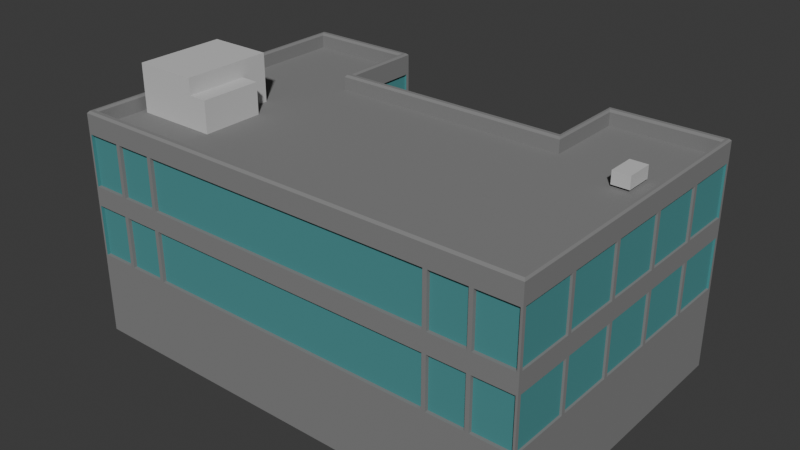 # Source: 1.blend  (saved by Blender 4.0.36; exported with 4.5.12 LTS)
import bpy
from mathutils import Matrix  # noqa: F401  (used for matrix-valued properties, if any)

bpy.ops.wm.read_factory_settings(use_empty=True)
scene = bpy.context.scene
scene.name = 'Scene'

# ---- collections
col_collection = bpy.data.collections.new('Collection'); scene.collection.children.link(col_collection)

# ---- materials (node trees are filled in below, after node groups)
mat_026 = bpy.data.materials.new('매테리얼.026')
mat_026.use_transparent_shadow = False
mat_030 = bpy.data.materials.new('매테리얼.030')
mat_030.use_transparent_shadow = False
mat_037 = bpy.data.materials.new('매테리얼.037')
mat_037.use_transparent_shadow = False

# ---- node groups
ng_auto_smooth = bpy.data.node_groups.new('Auto Smooth', 'GeometryNodeTree')
_s = ng_auto_smooth.interface.new_socket(name='Geometry', in_out='OUTPUT', socket_type='NodeSocketGeometry')
_s = ng_auto_smooth.interface.new_socket(name='Geometry', in_out='INPUT', socket_type='NodeSocketGeometry')
_s = ng_auto_smooth.interface.new_socket(name='Angle', in_out='INPUT', socket_type='NodeSocketFloat')
_s.subtype = 'ANGLE'
_s.min_value = 0.0
_s.max_value = 3.142
ng_auto_smooth.is_modifier = True
_N = ng_auto_smooth.nodes; _L = ng_auto_smooth.links
n0 = _N.new('NodeGroupOutput'); n0.name = 'Group Output'; n0.location = (480, -100)
n1 = _N.new('NodeGroupInput'); n1.name = 'Group Input'; n1.location = (-420, -300)
n2 = _N.new('NodeGroupInput'); n2.name = 'Group Input.001'; n2.location = (-60, -100)
n3 = _N.new('GeometryNodeSetShadeSmooth'); n3.name = 'Set Shade Smooth'; n3.location = (120, -100)
n3.domain = 'EDGE'
n4 = _N.new('GeometryNodeSetShadeSmooth'); n4.name = 'Set Shade Smooth.001'; n4.location = (300, -100)
n5 = _N.new('GeometryNodeInputMeshEdgeAngle'); n5.name = 'Edge Angle'; n5.location = (-420, -220)
n6 = _N.new('GeometryNodeInputEdgeSmooth'); n6.name = 'Is Edge Smooth'; n6.location = (-60, -160)
n7 = _N.new('GeometryNodeInputShadeSmooth'); n7.name = 'Is Face Smooth'; n7.location = (-240, -340)
n8 = _N.new('FunctionNodeBooleanMath'); n8.name = 'Boolean Math'; n8.location = (-60, -220)
n9 = _N.new('FunctionNodeCompare'); n9.name = 'Compare'; n9.location = (-240, -180)
n9.operation = 'LESS_EQUAL'
_L.new(n5.outputs[0], n9.inputs[0])
_L.new(n4.outputs[0], n0.inputs[0])
_L.new(n1.outputs[1], n9.inputs[1])
_L.new(n9.outputs[0], n8.inputs[0])
_L.new(n7.outputs[0], n8.inputs[1])
_L.new(n2.outputs[0], n3.inputs[0])
_L.new(n6.outputs[0], n3.inputs[1])
_L.new(n3.outputs[0], n4.inputs[0])
_L.new(n8.outputs[0], n3.inputs[2])
n0.is_active_output = True

# ---- material node trees
mat_026.use_nodes = True; mat_026.node_tree.nodes.clear()
_N = mat_026.node_tree.nodes; _L = mat_026.node_tree.links
n0 = _N.new('ShaderNodeBsdfPrincipled'); n0.name = '프린시플드 BSDF'; n0.location = (10, 300)
n0.inputs[0].default_value = (0.2226, 0.2226, 0.2226, 1.0)
n0.inputs[2].default_value = 1.0
n0.inputs[3].default_value = 1.45
n1 = _N.new('ShaderNodeOutputMaterial'); n1.name = '매테리얼 출력'; n1.location = (300, 300)
_L.new(n0.outputs[0], n1.inputs[0])
n1.is_active_output = True
mat_030.use_nodes = True; mat_030.node_tree.nodes.clear()
_N = mat_030.node_tree.nodes; _L = mat_030.node_tree.links
n0 = _N.new('ShaderNodeOutputMaterial'); n0.name = '매테리얼 출력'; n0.location = (300, 300)
n1 = _N.new('ShaderNodeBsdfPrincipled'); n1.name = '프린시플드 BSDF'; n1.location = (10, 300)
n1.inputs[0].default_value = (0.06975, 0.2733, 0.2803, 1.0)
n1.inputs[2].default_value = 1.0
n1.inputs[3].default_value = 1.45
_L.new(n1.outputs[0], n0.inputs[0])
n0.is_active_output = True
mat_037.use_nodes = True; mat_037.node_tree.nodes.clear()
_N = mat_037.node_tree.nodes; _L = mat_037.node_tree.links
n0 = _N.new('ShaderNodeBsdfPrincipled'); n0.name = '프린시플드 BSDF'; n0.location = (10, 300)
n0.inputs[0].default_value = (0.5771, 0.5771, 0.5771, 1.0)
n0.inputs[2].default_value = 1.0
n0.inputs[3].default_value = 1.45
n1 = _N.new('ShaderNodeOutputMaterial'); n1.name = '매테리얼 출력'; n1.location = (300, 300)
_L.new(n0.outputs[0], n1.inputs[0])
n1.is_active_output = True

# ---- world
world_world = bpy.data.worlds.new('World'); scene.world = world_world
world_world.use_nodes = True; world_world.node_tree.nodes.clear()
_N = world_world.node_tree.nodes; _L = world_world.node_tree.links
n0 = _N.new('ShaderNodeOutputWorld'); n0.name = 'World Output'; n0.location = (300, 300)
n1 = _N.new('ShaderNodeBackground'); n1.name = 'Background'; n1.location = (10, 300)
n1.inputs[0].default_value = (0.05088, 0.05088, 0.05088, 1.0)
_L.new(n1.outputs[0], n0.inputs[0])
n0.is_active_output = True
world_world.color = (0.05088, 0.05088, 0.05088)
world_world.use_sun_shadow = False
world_world.sun_shadow_jitter_overblur = 0.0

# ---- meshes
me_001 = bpy.data.meshes.new('큐브.001')
me_001.from_pydata([(-3.333, -1.0, -1.0), (-3.26, -0.9266, 1.458), (-1.667, 1.0, -1.0), (-1.74, 0.9266, 1.458), (-3.28, 1.679, 1.479), (-3.333, 1.733, -1.0), (-1.667, 1.733, -1.0), (-1.72, 1.679, 1.479), (-3.313, -0.98, 1.479), (-1.667, 1.0, 1.458), (-3.333, 1.733, 1.458), (-1.687, 1.713, 1.479), (-3.26, -0.9266, 1.315), (-1.74, 0.9266, 1.315), (-3.26, 1.659, 1.315), (-1.74, 1.659, 1.315), (-3.162, -0.5035, 1.315), (-3.162, -0.5035, 1.837), (-3.162, 0.2974, 1.315), (-3.162, 0.2974, 1.837), (-2.489, -0.5035, 1.315), (-2.248, -0.5035, 1.837), (-2.248, 0.2974, 1.315), (-2.248, 0.2974, 1.837), (-2.248, 0.0494, 1.658), (-2.248, 0.0494, 1.315), (-2.489, -0.5035, 1.315), (-2.248, -0.5035, 1.658), (-1.984, 0.0494, 1.658), (-1.984, 0.0494, 1.315), (-1.984, -0.5035, 1.315), (-1.984, -0.5035, 1.658), (2.693, 0.6628, 1.342), (2.693, 0.6628, 1.478), (2.693, 0.9124, 1.342), (2.693, 0.9124, 1.478), (2.942, 0.6628, 1.342), (2.942, 0.6628, 1.478), (2.942, 0.9124, 1.342), (2.942, 0.9124, 1.478), (3.333, -1.0, -1.0), (3.26, -0.9266, 1.458), (1.667, 1.0, -1.0), (1.74, 0.9266, 1.458), (3.28, 1.679, 1.479), (3.333, 1.733, -1.0), (1.667, 1.733, -1.0), (1.72, 1.679, 1.479), (3.313, -0.98, 1.479), (1.687, 0.98, 1.479), (3.333, 1.733, 1.458), (1.687, 1.713, 1.479), (3.26, -0.9266, 1.315), (1.74, 0.9266, 1.315), (3.26, 1.659, 1.315), (1.74, 1.659, 1.315), (-3.333, -1.0, 0.6812), (-3.333, -1.0, 1.241), (-3.333, 1.733, 1.241), (-3.333, 1.733, 0.6812), (-1.667, 1.733, 1.241), (-1.667, 1.733, 0.6812), (-1.667, 1.0, 0.6812), (-1.667, 1.0, 1.241), (3.333, -1.0, 0.6812), (3.333, -1.0, 1.241), (3.333, 1.733, 1.241), (3.333, 1.733, 0.6812), (1.667, 1.733, 1.241), (1.667, 1.733, 0.6812), (1.667, 1.0, 0.6812), (1.667, 1.0, 1.241), (-3.333, 1.733, 0.4683), (-1.667, 1.733, 0.4683), (3.333, 1.733, 0.4683), (1.667, 1.733, 0.4683), (-3.333, -1.0, 0.4683), (-1.667, 1.0, 0.4683), (3.333, -1.0, 0.4683), (1.667, 1.0, 0.4683), (-3.333, 1.733, -0.09089), (-1.667, 1.733, -0.09089), (3.333, 1.733, -0.09089), (1.667, 1.733, -0.09089), (-3.333, -1.0, -0.09089), (-1.667, 1.0, -0.09089), (3.333, -1.0, -0.09089), (1.667, 1.0, -0.09089), (-3.333, 1.733, -0.2955), (-1.667, 1.733, -0.2955), (3.333, 1.733, -0.2955), (1.667, 1.733, -0.2955), (-3.333, -1.0, -0.2955), (-1.667, 1.0, -0.2955), (3.333, -1.0, -0.2955), (1.667, 1.0, -0.2955), (1.498, 0.98, 1.479), (1.498, 1.0, -1.0), (1.564, 0.9266, 1.315), (1.564, 0.9466, 1.479), (1.498, 1.0, 1.241), (1.498, 1.0, 0.6812), (1.498, 1.0, 0.4683), (1.498, 1.0, -0.09089), (1.498, 1.0, -0.2955), (-1.515, 1.0, 1.241), (-1.515, 1.0, 0.6812), (-1.515, 1.0, 0.4683), (-1.515, 1.0, -0.09089), (-1.515, 1.0, -0.2955), (-1.515, 0.98, 1.479), (-1.515, 1.0, -1.0), (-1.582, 0.9266, 1.315), (-1.582, 0.9466, 1.479), (1.911, 1.659, 1.315), (1.854, 1.733, -1.0), (1.854, 1.713, 1.479), (1.911, 1.679, 1.479), (1.854, 1.733, 0.6812), (1.854, 1.733, 1.241), (1.854, 1.733, 0.4683), (1.854, 1.733, -0.09089), (1.854, 1.733, -0.2955), (-1.866, 1.733, -1.0), (-1.866, 1.713, 1.479), (-1.921, 1.679, 1.479), (-1.921, 1.659, 1.315), (-1.866, 1.733, 0.6812), (-1.866, 1.733, 1.241), (-1.866, 1.733, 0.4683), (-1.866, 1.733, -0.09089), (-1.866, 1.733, -0.2955), (2.177, -1.0, -1.0), (2.177, -0.98, 1.479), (2.129, -0.9466, 1.479), (2.129, -0.9266, 1.315), (2.177, -1.0, 1.241), (2.177, -1.0, 0.6812), (2.177, -1.0, 0.4683), (2.177, -1.0, -0.09089), (2.177, -1.0, -0.2955), (-2.137, -1.0, -1.0), (-2.137, -0.98, 1.479), (-2.09, -0.9466, 1.479), (-2.09, -0.9266, 1.315), (-2.137, -1.0, 1.241), (-2.137, -1.0, 0.6812), (-2.137, -1.0, 0.4683), (-2.137, -1.0, -0.09089), (-2.137, -1.0, -0.2955), (-2.355, 1.733, -1.0), (-2.844, 1.733, -1.0), (-2.368, 1.659, 1.315), (-2.814, 1.659, 1.315), (-2.844, 1.713, 1.479), (-2.355, 1.713, 1.479), (-2.814, 1.679, 1.479), (-2.368, 1.679, 1.479), (-2.844, 1.733, 0.6812), (-2.355, 1.733, 0.6812), (-2.844, 1.733, 1.241), (-2.355, 1.733, 1.241), (-2.844, 1.733, 0.4683), (-2.355, 1.733, 0.4683), (-2.844, 1.733, -0.09089), (-2.355, 1.733, -0.09089), (-2.844, 1.733, -0.2955), (-2.355, 1.733, -0.2955), (-3.26, -0.4094, 1.315), (-3.26, 0.1077, 1.315), (-3.26, 0.6249, 1.315), (-3.26, 1.142, 1.315), (-3.28, -0.4094, 1.479), (-3.28, 0.1077, 1.479), (-3.28, 0.6249, 1.479), (-3.28, 1.142, 1.479), (-3.333, -0.4535, -1.0), (-3.333, 0.09307, -1.0), (-3.333, 0.6396, -1.0), (-3.333, 1.186, -1.0), (-3.313, -0.4535, 1.479), (-3.313, 0.09307, 1.479), (-3.313, 0.6396, 1.479), (-3.313, 1.186, 1.479), (-3.333, -0.4535, 0.6812), (-3.333, 0.09307, 0.6812), (-3.333, 0.6396, 0.6812), (-3.333, 1.186, 0.6812), (-3.333, -0.4535, 1.241), (-3.333, 0.09307, 1.241), (-3.333, 0.6396, 1.241), (-3.333, 1.186, 1.241), (-3.333, -0.4535, 0.4683), (-3.333, 0.09307, 0.4683), (-3.333, 0.6396, 0.4683), (-3.333, 1.186, 0.4683), (-3.333, -0.4535, -0.09089), (-3.333, 0.09307, -0.09089), (-3.333, 0.6396, -0.09089), (-3.333, 1.186, -0.09089), (-3.333, -0.4535, -0.2955), (-3.333, 0.09307, -0.2955), (-3.333, 0.6396, -0.2955), (-3.333, 1.186, -0.2955), (-2.735, -1.0, -1.0), (-2.735, -0.98, 1.479), (-2.675, -0.9466, 1.479), (-2.675, -0.9266, 1.315), (-2.735, -1.0, 1.241), (-2.735, -1.0, 0.6812), (-2.735, -1.0, 0.4683), (-2.735, -1.0, -0.09089), (-2.735, -1.0, -0.2955), (2.755, -1.0, -1.0), (2.755, -0.98, 1.479), (2.694, -0.9466, 1.479), (2.694, -0.9266, 1.315), (2.755, -1.0, 1.241), (2.755, -1.0, 0.6812), (2.755, -1.0, 0.4683), (2.755, -1.0, -0.09089), (2.755, -1.0, -0.2955), (3.26, -0.4094, 1.315), (3.26, 0.1077, 1.315), (3.26, 0.6249, 1.315), (3.26, 1.142, 1.315), (3.28, -0.4094, 1.479), (3.28, 0.1077, 1.479), (3.28, 0.6249, 1.479), (3.28, 1.142, 1.479), (3.333, -0.4535, -1.0), (3.333, 0.09307, -1.0), (3.333, 0.6396, -1.0), (3.333, 1.186, -1.0), (3.313, -0.4535, 1.479), (3.313, 0.09307, 1.479), (3.313, 0.6396, 1.479), (3.313, 1.186, 1.479), (3.333, 1.186, 0.6812), (3.333, 0.6396, 0.6812), (3.333, 0.09307, 0.6812), (3.333, -0.4535, 0.6812), (3.333, 1.186, 1.241), (3.333, 0.6396, 1.241), (3.333, 0.09307, 1.241), (3.333, -0.4535, 1.241), (3.333, 1.186, 0.4683), (3.333, 0.6396, 0.4683), (3.333, 0.09307, 0.4683), (3.333, -0.4535, 0.4683), (3.333, 1.186, -0.09089), (3.333, 0.6396, -0.09089), (3.333, 0.09307, -0.09089), (3.333, -0.4535, -0.09089), (3.333, 1.186, -0.2955), (3.333, 0.6396, -0.2955), (3.333, 0.09307, -0.2955), (3.333, -0.4535, -0.2955), (2.361, 1.659, 1.315), (2.81, 1.659, 1.315), (2.347, 1.733, -1.0), (2.84, 1.733, -1.0), (2.347, 1.733, 0.6812), (2.84, 1.733, 0.6812), (2.347, 1.733, 1.241), (2.84, 1.733, 1.241), (2.347, 1.733, 0.4683), (2.84, 1.733, 0.4683), (2.347, 1.733, -0.09089), (2.84, 1.733, -0.09089), (2.347, 1.733, -0.2955), (2.84, 1.733, -0.2955), (2.84, 1.713, 1.479), (2.347, 1.713, 1.479), (2.81, 1.679, 1.479), (2.361, 1.679, 1.479), (-0.9126, 0.98, 1.479), (-0.31, 0.98, 1.479), (0.2925, 0.98, 1.479), (0.8951, 0.98, 1.479), (-0.9126, 1.0, -1.0), (-0.31, 1.0, -1.0), (0.2925, 1.0, -1.0), (0.8951, 1.0, -1.0), (-0.9528, 0.9266, 1.315), (-0.3237, 0.9266, 1.315), (0.3054, 0.9266, 1.315), (0.9345, 0.9266, 1.315), (-0.9528, 0.9466, 1.479), (-0.3237, 0.9466, 1.479), (0.3054, 0.9466, 1.479), (0.9345, 0.9466, 1.479), (0.8951, 1.0, 1.241), (0.2925, 1.0, 1.241), (-0.31, 1.0, 1.241), (-0.9126, 1.0, 1.241), (0.8951, 1.0, 0.6812), (0.2925, 1.0, 0.6812), (-0.31, 1.0, 0.6812), (-0.9126, 1.0, 0.6812), (0.8951, 1.0, 0.4683), (0.2925, 1.0, 0.4683), (-0.31, 1.0, 0.4683), (-0.9126, 1.0, 0.4683), (0.8951, 1.0, -0.09089), (0.2925, 1.0, -0.09089), (-0.31, 1.0, -0.09089), (-0.9126, 1.0, -0.09089), (0.8951, 1.0, -0.2955), (0.2925, 1.0, -0.2955), (-0.31, 1.0, -0.2955), (-0.9126, 1.0, -0.2955), (2.755, -0.9694, 1.241), (2.755, -0.9694, 0.6812), (3.333, -0.9694, 0.6812), (3.333, -0.9694, 1.241), (3.303, 1.186, 0.6812), (3.303, 1.733, 0.6812), (3.303, 1.733, 1.241), (3.303, 1.186, 1.241), (1.697, 1.733, 1.241), (1.697, 1.733, 0.6812), (1.697, 1.0, 0.6812), (1.697, 1.0, 1.241), (1.854, 1.702, 0.6812), (1.667, 1.702, 0.6812), (1.667, 1.702, 1.241), (1.854, 1.702, 1.241), (-3.303, 1.186, 0.6812), (-3.303, 1.186, 1.241), (-3.303, 1.733, 1.241), (-3.303, 1.733, 0.6812), (-1.697, 1.733, 1.241), (-1.697, 1.0, 1.241), (-1.697, 1.0, 0.6812), (-1.697, 1.733, 0.6812), (-1.515, 0.9694, 1.241), (-1.515, 0.9694, 0.6812), (-1.667, 0.9694, 0.6812), (-1.667, 0.9694, 1.241), (-1.866, 1.702, 0.6812), (-1.866, 1.702, 1.241), (-1.667, 1.702, 1.241), (-1.667, 1.702, 0.6812), (-1.866, 1.702, -0.09089), (-1.866, 1.702, 0.4683), (-1.667, 1.702, 0.4683), (-1.667, 1.702, -0.09089), (-3.303, 1.186, -0.09089), (-3.303, 1.186, 0.4683), (-3.303, 1.733, 0.4683), (-3.303, 1.733, -0.09089), (1.854, 1.702, -0.09089), (1.667, 1.702, -0.09089), (1.667, 1.702, 0.4683), (1.854, 1.702, 0.4683), (3.303, 1.186, -0.09089), (3.303, 1.733, -0.09089), (3.303, 1.733, 0.4683), (3.303, 1.186, 0.4683), (2.755, -0.9694, 0.4683), (2.755, -0.9694, -0.09089), (3.333, -0.9694, -0.09089), (3.333, -0.9694, 0.4683), (1.697, 1.733, 0.4683), (1.697, 1.733, -0.09089), (1.697, 1.0, -0.09089), (1.697, 1.0, 0.4683), (-1.697, 1.733, 0.4683), (-1.697, 1.0, 0.4683), (-1.697, 1.0, -0.09089), (-1.697, 1.733, -0.09089), (-1.515, 0.9694, 0.4683), (-1.515, 0.9694, -0.09089), (-1.667, 0.9694, -0.09089), (-1.667, 0.9694, 0.4683), (1.667, 0.9694, 0.4683), (1.667, 0.9694, -0.09089), (1.498, 0.9694, -0.09089), (1.498, 0.9694, 0.4683), (1.667, 0.9694, 1.241), (1.667, 0.9694, 0.6812), (1.498, 0.9694, 0.6812), (1.498, 0.9694, 1.241), (-0.9126, 0.9694, 0.4683), (-0.9126, 0.9694, -0.09089), (-1.515, 0.9694, -0.09089), (-1.515, 0.9694, 0.4683), (-0.9126, 0.9694, 1.241), (-0.9126, 0.9694, 0.6812), (-1.515, 0.9694, 0.6812), (-1.515, 0.9694, 1.241), (2.347, 1.702, -0.09089), (1.854, 1.702, -0.09089), (1.854, 1.702, 0.4683), (2.347, 1.702, 0.4683), (2.347, 1.702, 0.6812), (1.854, 1.702, 0.6812), (1.854, 1.702, 1.241), (2.347, 1.702, 1.241), (-2.355, 1.702, -0.09089), (-2.355, 1.702, 0.4683), (-1.866, 1.702, 0.4683), (-1.866, 1.702, -0.09089), (-2.355, 1.702, 0.6812), (-2.355, 1.702, 1.241), (-1.866, 1.702, 1.241), (-1.866, 1.702, 0.6812), (-2.137, -0.9694, 0.4683), (-2.137, -0.9694, -0.09089), (2.177, -0.9694, -0.09089), (2.177, -0.9694, 0.4683), (-2.137, -0.9694, 1.241), (-2.137, -0.9694, 0.6812), (2.177, -0.9694, 0.6812), (2.177, -0.9694, 1.241), (-2.735, -0.9694, 1.241), (-2.735, -0.9694, 0.6812), (-2.137, -0.9694, 0.6812), (-2.137, -0.9694, 1.241), (-2.735, -0.9694, 0.4683), (-2.735, -0.9694, -0.09089), (-2.137, -0.9694, -0.09089), (-2.137, -0.9694, 0.4683), (-3.333, 1.702, 0.6812), (-3.333, 1.702, 1.241), (-2.844, 1.702, 1.241), (-2.844, 1.702, 0.6812), (-2.844, 1.702, 0.6812), (-2.844, 1.702, 1.241), (-2.355, 1.702, 1.241), (-2.355, 1.702, 0.6812), (-3.333, 1.702, -0.09089), (-3.333, 1.702, 0.4683), (-2.844, 1.702, 0.4683), (-2.844, 1.702, -0.09089), (-2.844, 1.702, -0.09089), (-2.844, 1.702, 0.4683), (-2.355, 1.702, 0.4683), (-2.355, 1.702, -0.09089), (-3.303, -1.0, -0.09089), (-3.303, -1.0, 0.4683), (-3.303, -0.4535, 0.4683), (-3.303, -0.4535, -0.09089), (-3.303, -0.4535, -0.09089), (-3.303, -0.4535, 0.4683), (-3.303, 0.09307, 0.4683), (-3.303, 0.09307, -0.09089), (-3.303, 0.09307, -0.09089), (-3.303, 0.09307, 0.4683), (-3.303, 0.6396, 0.4683), (-3.303, 0.6396, -0.09089), (-3.303, 0.6396, -0.09089), (-3.303, 0.6396, 0.4683), (-3.303, 1.186, 0.4683), (-3.303, 1.186, -0.09089), (-3.303, -1.0, 0.6812), (-3.303, -1.0, 1.241), (-3.303, -0.4535, 1.241), (-3.303, -0.4535, 0.6812), (-3.303, -0.4535, 0.6812), (-3.303, -0.4535, 1.241), (-3.303, 0.09307, 1.241), (-3.303, 0.09307, 0.6812), (-3.303, 0.09307, 0.6812), (-3.303, 0.09307, 1.241), (-3.303, 0.6396, 1.241), (-3.303, 0.6396, 0.6812), (-3.303, 0.6396, 0.6812), (-3.303, 0.6396, 1.241), (-3.303, 1.186, 1.241), (-3.303, 1.186, 0.6812), (-3.333, -0.9694, 0.4683), (-3.333, -0.9694, -0.09089), (-2.735, -0.9694, -0.09089), (-2.735, -0.9694, 0.4683), (-3.333, -0.9694, 1.241), (-3.333, -0.9694, 0.6812), (-2.735, -0.9694, 0.6812), (-2.735, -0.9694, 1.241), (2.177, -0.9694, 0.4683), (2.177, -0.9694, -0.09089), (2.755, -0.9694, -0.09089), (2.755, -0.9694, 0.4683), (2.177, -0.9694, 1.241), (2.177, -0.9694, 0.6812), (2.755, -0.9694, 0.6812), (2.755, -0.9694, 1.241), (3.303, -1.0, -0.09089), (3.303, -0.4535, -0.09089), (3.303, -0.4535, 0.4683), (3.303, -1.0, 0.4683), (3.303, -0.4535, -0.09089), (3.303, 0.09307, -0.09089), (3.303, 0.09307, 0.4683), (3.303, -0.4535, 0.4683), (3.303, 0.09307, -0.09089), (3.303, 0.6396, -0.09089), (3.303, 0.6396, 0.4683), (3.303, 0.09307, 0.4683), (3.303, 0.6396, -0.09089), (3.303, 1.186, -0.09089), (3.303, 1.186, 0.4683), (3.303, 0.6396, 0.4683), (3.303, -1.0, 0.6812), (3.303, -0.4535, 0.6812), (3.303, -0.4535, 1.241), (3.303, -1.0, 1.241), (3.303, -0.4535, 0.6812), (3.303, 0.09307, 0.6812), (3.303, 0.09307, 1.241), (3.303, -0.4535, 1.241), (3.303, 0.09307, 0.6812), (3.303, 0.6396, 0.6812), (3.303, 0.6396, 1.241), (3.303, 0.09307, 1.241), (3.303, 0.6396, 0.6812), (3.303, 1.186, 0.6812), (3.303, 1.186, 1.241), (3.303, 0.6396, 1.241), (3.333, 1.702, 0.6812), (2.84, 1.702, 0.6812), (2.84, 1.702, 1.241), (3.333, 1.702, 1.241), (2.84, 1.702, 0.6812), (2.347, 1.702, 0.6812), (2.347, 1.702, 1.241), (2.84, 1.702, 1.241), (3.333, 1.702, -0.09089), (2.84, 1.702, -0.09089), (2.84, 1.702, 0.4683), (3.333, 1.702, 0.4683), (2.84, 1.702, -0.09089), (2.347, 1.702, -0.09089), (2.347, 1.702, 0.4683), (2.84, 1.702, 0.4683), (1.498, 0.9694, 1.241), (1.498, 0.9694, 0.6812), (0.8951, 0.9694, 0.6812), (0.8951, 0.9694, 1.241), (0.8951, 0.9694, 1.241), (0.8951, 0.9694, 0.6812), (0.2925, 0.9694, 0.6812), (0.2925, 0.9694, 1.241), (0.2925, 0.9694, 1.241), (0.2925, 0.9694, 0.6812), (-0.31, 0.9694, 0.6812), (-0.31, 0.9694, 1.241), (-0.31, 0.9694, 1.241), (-0.31, 0.9694, 0.6812), (-0.9126, 0.9694, 0.6812), (-0.9126, 0.9694, 1.241), (1.498, 0.9694, 0.4683), (1.498, 0.9694, -0.09089), (0.8951, 0.9694, -0.09089), (0.8951, 0.9694, 0.4683), (0.8951, 0.9694, 0.4683), (0.8951, 0.9694, -0.09089), (0.2925, 0.9694, -0.09089), (0.2925, 0.9694, 0.4683), (0.2925, 0.9694, 0.4683), (0.2925, 0.9694, -0.09089), (-0.31, 0.9694, -0.09089), (-0.31, 0.9694, 0.4683), (-0.31, 0.9694, 0.4683), (-0.31, 0.9694, -0.09089), (-0.9126, 0.9694, -0.09089), (-0.9126, 0.9694, 0.4683), (1.498, 1.0, 1.458), (1.667, 1.0, 1.458), (-1.866, 1.733, 1.458), (-1.667, 1.733, 1.458), (-1.687, 0.98, 1.479), (-1.921, 1.659, 1.458), (-1.74, 1.659, 1.458), (-1.72, 0.9466, 1.479), (-3.26, 1.142, 1.458), (-3.26, 1.659, 1.458), (-3.333, 1.186, 1.458), (2.755, -1.0, 1.458), (-3.313, 1.713, 1.479), (1.854, 1.733, 1.458), (3.333, -1.0, 1.458), (1.667, 1.733, 1.458), (1.911, 1.659, 1.458), (1.74, 1.659, 1.458), (1.72, 0.9466, 1.479), (3.26, 1.142, 1.458), (3.26, 1.659, 1.458), (2.694, -0.9266, 1.458), (3.28, -0.9466, 1.479), (3.333, 1.186, 1.458), (1.564, 0.9266, 1.458), (3.313, 1.713, 1.479), (0.8951, 1.0, 1.458), (0.9345, 0.9266, 1.458), (-1.515, 1.0, 1.458), (-1.582, 0.9266, 1.458), (2.347, 1.733, 1.458), (2.361, 1.659, 1.458), (-2.355, 1.733, 1.458), (-2.368, 1.659, 1.458), (-2.137, -1.0, 1.458), (2.177, -1.0, 1.458), (-2.09, -0.9266, 1.458), (2.129, -0.9266, 1.458), (-2.735, -1.0, 1.458), (-2.675, -0.9266, 1.458), (-2.844, 1.733, 1.458), (-2.814, 1.659, 1.458), (-3.28, -0.9466, 1.479), (-3.26, -0.4094, 1.458), (-3.26, 0.1077, 1.458), (-3.26, 0.6249, 1.458), (-3.333, -0.4535, 1.458), (-3.333, -1.0, 1.458), (-3.333, 0.09307, 1.458), (-3.333, 0.6396, 1.458), (3.26, -0.4094, 1.458), (3.26, 0.1077, 1.458), (3.26, 0.6249, 1.458), (3.333, -0.4535, 1.458), (3.333, 0.09307, 1.458), (3.333, 0.6396, 1.458), (2.84, 1.733, 1.458), (2.81, 1.659, 1.458), (-0.9126, 1.0, 1.458), (-0.31, 1.0, 1.458), (0.2925, 1.0, 1.458), (-0.9528, 0.9266, 1.458), (-0.3237, 0.9266, 1.458), (0.3054, 0.9266, 1.458), (1.439, 1.0, -0.09089), (1.439, 1.0, 0.4683), (1.439, 1.0, 0.6812), (1.439, 1.0, 1.241), (-1.573, 1.0, -0.09089), (-1.573, 1.0, 0.4683), (-1.573, 1.0, 0.6812), (-1.573, 1.0, 1.241), (1.796, 1.733, -0.09089), (1.796, 1.733, 0.4683), (1.796, 1.733, 0.6812), (1.796, 1.733, 1.241), (-1.924, 1.733, 0.4683), (-1.924, 1.733, -0.09089), (-1.924, 1.733, 1.241), (-1.924, 1.733, 0.6812), (2.119, -1.0, -0.09089), (2.119, -1.0, 0.4683), (2.119, -1.0, 0.6812), (2.119, -1.0, 1.241), (-2.196, -1.0, 0.6812), (-2.196, -1.0, 1.241), (-2.196, -1.0, -0.09089), (-2.196, -1.0, 0.4683), (-2.902, 1.733, 1.241), (-2.902, 1.733, 0.6812), (-2.413, 1.733, 1.241), (-2.413, 1.733, 0.6812), (-2.902, 1.733, 0.4683), (-2.902, 1.733, -0.09089), (-2.413, 1.733, 0.4683), (-2.413, 1.733, -0.09089), (-2.794, -1.0, -0.09089), (-2.794, -1.0, 0.4683), (-2.794, -1.0, 0.6812), (-2.794, -1.0, 1.241), (2.697, -1.0, -0.09089), (2.697, -1.0, 0.4683), (2.697, -1.0, 0.6812), (2.697, -1.0, 1.241), (2.782, 1.733, 0.6812), (2.782, 1.733, 1.241), (2.289, 1.733, 0.6812), (2.289, 1.733, 1.241), (2.782, 1.733, -0.09089), (2.782, 1.733, 0.4683), (2.289, 1.733, -0.09089), (2.289, 1.733, 0.4683), (0.8369, 1.0, 0.6812), (0.8369, 1.0, 1.241), (0.2343, 1.0, 0.6812), (0.2343, 1.0, 1.241), (-0.3683, 1.0, 0.6812), (-0.3683, 1.0, 1.241), (-0.9709, 1.0, 0.6812), (-0.9709, 1.0, 1.241), (0.8369, 1.0, -0.09089), (0.8369, 1.0, 0.4683), (0.2343, 1.0, -0.09089), (0.2343, 1.0, 0.4683), (-0.3683, 1.0, -0.09089), (-0.3683, 1.0, 0.4683), (-0.9709, 1.0, -0.09089), (-0.9709, 1.0, 0.4683), (-1.573, 0.9694, 0.4683), (-1.573, 0.9694, -0.09089), (-1.573, 0.9694, 1.241), (-1.573, 0.9694, 0.6812), (1.796, 1.702, 0.4683), (1.796, 1.702, -0.09089), (1.796, 1.702, 1.241), (1.796, 1.702, 0.6812), (-1.924, 1.702, -0.09089), (-1.924, 1.702, 0.4683), (-1.924, 1.702, 0.6812), (-1.924, 1.702, 1.241), (-2.196, -0.9694, 1.241), (-2.196, -0.9694, 0.6812), (-2.196, -0.9694, 0.4683), (-2.196, -0.9694, -0.09089), (-2.902, 1.702, 1.241), (-2.902, 1.702, 0.6812), (-2.413, 1.702, 0.6812), (-2.413, 1.702, 1.241), (-2.902, 1.702, 0.4683), (-2.902, 1.702, -0.09089), (-2.413, 1.702, -0.09089), (-2.413, 1.702, 0.4683), (-2.794, -0.9694, 0.4683), (-2.794, -0.9694, -0.09089), (-2.794, -0.9694, 1.241), (-2.794, -0.9694, 0.6812), (2.119, -0.9694, -0.09089), (2.119, -0.9694, 0.4683), (2.697, -0.9694, 0.4683), (2.697, -0.9694, -0.09089), (2.119, -0.9694, 0.6812), (2.119, -0.9694, 1.241), (2.697, -0.9694, 1.241), (2.697, -0.9694, 0.6812), (2.289, 1.702, 1.241), (2.289, 1.702, 0.6812), (2.782, 1.702, 0.6812), (2.782, 1.702, 1.241), (2.289, 1.702, 0.4683), (2.289, 1.702, -0.09089), (2.782, 1.702, -0.09089), (2.782, 1.702, 0.4683), (1.439, 0.9694, 0.6812), (1.439, 0.9694, 1.241), (0.8369, 0.9694, 1.241), (0.8369, 0.9694, 0.6812), (0.2343, 0.9694, 0.6812), (0.2343, 0.9694, 1.241), (-0.3683, 0.9694, 0.6812), (-0.3683, 0.9694, 1.241), (-0.9709, 0.9694, 1.241), (-0.9709, 0.9694, 0.6812), (1.439, 0.9694, -0.09089), (1.439, 0.9694, 0.4683), (0.8369, 0.9694, -0.09089), (0.8369, 0.9694, 0.4683), (0.2343, 0.9694, -0.09089), (0.2343, 0.9694, 0.4683), (-0.3683, 0.9694, -0.09089), (-0.3683, 0.9694, 0.4683), (-0.9709, 0.9694, 0.4683), (-0.9709, 0.9694, -0.09089), (-3.333, -0.4178, 0.4683), (-3.333, -0.4178, -0.09089), (-3.333, 0.1287, 0.4683), (-3.333, 0.1287, -0.09089), (-3.333, 0.6753, 0.4683), (-3.333, 0.6753, -0.09089), (-3.333, 1.222, 0.4683), (-3.333, 1.222, -0.09089), (-3.333, -0.4178, 1.241), (-3.333, -0.4178, 0.6812), (-3.333, 0.1287, 1.241), (-3.333, 0.1287, 0.6812), (-3.333, 0.6753, 1.241), (-3.333, 0.6753, 0.6812), (-3.333, 1.222, 1.241), (-3.333, 1.222, 0.6812), (3.333, -0.4178, -0.09089), (3.333, -0.4178, 0.4683), (3.333, 0.1287, -0.09089), (3.333, 0.1287, 0.4683), (3.333, 0.6753, -0.09089), (3.333, 0.6753, 0.4683), (3.333, 1.222, -0.09089), (3.333, 1.222, 0.4683), (3.333, -0.4178, 0.6812), (3.333, -0.4178, 1.241), (3.333, 0.1287, 0.6812), (3.333, 0.1287, 1.241), (3.333, 0.6753, 0.6812), (3.333, 0.6753, 1.241), (3.333, 1.222, 0.6812), (3.333, 1.222, 1.241), (-3.303, -0.4178, 0.4683), (-3.303, -0.4178, -0.09089), (-3.303, 0.1287, 0.4683), (-3.303, 0.1287, -0.09089), (-3.303, 0.6753, 0.4683), (-3.303, 0.6753, -0.09089), (-3.303, 1.222, -0.09089), (-3.303, 1.222, 0.4683), (-3.303, -0.4178, 1.241), (-3.303, -0.4178, 0.6812), (-3.303, 0.1287, 1.241), (-3.303, 0.1287, 0.6812), (-3.303, 0.6753, 1.241), (-3.303, 0.6753, 0.6812), (-3.303, 1.222, 0.6812), (-3.303, 1.222, 1.241), (3.303, -0.4178, -0.09089), (3.303, -0.4178, 0.4683), (3.303, 0.1287, -0.09089), (3.303, 0.1287, 0.4683), (3.303, 1.222, 0.4683), (3.303, 1.222, -0.09089), (3.303, 0.6753, -0.09089), (3.303, 0.6753, 0.4683), (3.303, -0.4178, 0.6812), (3.303, -0.4178, 1.241), (3.303, 0.6753, 1.241), (3.303, 0.6753, 0.6812), (3.303, 0.1287, 0.6812), (3.303, 0.1287, 1.241), (3.303, 1.222, 1.241), (3.303, 1.222, 0.6812)], [], [(128, 570, 571, 60), (125, 7, 11, 124), (13, 3, 574, 15), (109, 111, 2, 93), (89, 93, 2, 6), (168, 611, 1, 12), (191, 578, 10, 58), (172, 180, 8, 610), (573, 126, 15, 574), (16, 17, 19, 18), (18, 19, 23, 22), (23, 21, 27, 24), (20, 21, 17, 16), (18, 22, 20, 16), (25, 24, 28, 29), (22, 23, 24, 25), (21, 20, 26, 27), (20, 22, 25, 26), (29, 28, 31, 30), (27, 26, 30, 31), (26, 25, 29, 30), (24, 27, 31, 28), (32, 33, 35, 34), (34, 35, 39, 38), (38, 39, 37, 36), (36, 37, 33, 32), (34, 38, 36, 32), (39, 35, 33, 37), (119, 68, 583, 581), (117, 116, 51, 47), (589, 41, 52, 216), (572, 11, 7, 575), (91, 46, 42, 95), (222, 52, 41, 618), (242, 66, 50, 591), (226, 590, 48, 234), (43, 53, 55, 585), (259, 54, 588, 625), (221, 213, 40, 94), (49, 586, 47, 51), (99, 586, 49, 96), (98, 53, 43, 592), (215, 214, 48, 590), (14, 171, 170, 169, 168, 12, 207, 144, 135, 216, 52, 222, 223, 224, 225, 54, 259, 258, 114, 55, 53, 98, 287, 286, 285, 284, 112, 13, 15, 126, 152, 153), (42, 46, 115, 260, 261, 45, 233, 232, 231, 230, 40, 213, 132, 141, 204, 0, 176, 177, 178, 179, 5, 151, 150, 123, 6, 2, 111, 280, 281, 282, 283, 97), (579, 217, 65, 582), (246, 74, 67, 238), (583, 68, 71, 569), (120, 75, 69, 118), (195, 187, 59, 72), (571, 9, 63, 60), (596, 105, 63, 9), (129, 127, 61, 73), (218, 219, 78, 64), (69, 75, 79, 70), (61, 62, 77, 73), (106, 107, 77, 62), (254, 90, 82, 250), (122, 91, 83, 121), (203, 199, 80, 88), (131, 130, 81, 89), (123, 131, 89, 6), (179, 203, 88, 5), (115, 46, 91, 122), (233, 45, 90, 254), (220, 221, 94, 86), (83, 91, 95, 87), (81, 85, 93, 89), (108, 109, 93, 85), (87, 95, 104, 103), (70, 79, 102, 101), (569, 71, 100, 568), (287, 98, 592, 595), (291, 99, 96, 279), (95, 42, 97, 104), (575, 113, 110, 572), (13, 112, 597, 3), (307, 311, 109, 108), (299, 303, 107, 106), (626, 295, 105, 596), (311, 280, 111, 109), (260, 115, 122, 270), (270, 122, 121, 268), (266, 120, 118, 262), (55, 114, 584, 585), (275, 273, 116, 117), (264, 119, 581, 598), (150, 167, 131, 123), (167, 165, 130, 131), (163, 159, 127, 129), (601, 152, 126, 573), (157, 125, 124, 155), (161, 600, 570, 128), (148, 149, 140, 139), (146, 147, 138, 137), (602, 145, 136, 603), (143, 142, 133, 134), (149, 141, 132, 140), (604, 605, 135, 144), (607, 604, 144, 207), (212, 204, 141, 149), (206, 205, 142, 143), (606, 208, 145, 602), (209, 210, 147, 146), (211, 212, 149, 148), (58, 10, 608, 160), (160, 608, 600, 161), (4, 156, 154, 580), (156, 157, 155, 154), (577, 14, 153, 609), (609, 153, 152, 601), (72, 59, 158, 162), (162, 158, 159, 163), (88, 80, 164, 166), (166, 164, 165, 167), (5, 88, 166, 151), (151, 166, 167, 150), (0, 92, 200, 176), (176, 200, 201, 177), (177, 201, 202, 178), (178, 202, 203, 179), (92, 84, 196, 200), (200, 196, 197, 201), (201, 197, 198, 202), (202, 198, 199, 203), (76, 56, 184, 192), (192, 184, 185, 193), (193, 185, 186, 194), (194, 186, 187, 195), (4, 580, 183, 175), (175, 183, 182, 174), (174, 182, 181, 173), (173, 181, 180, 172), (57, 615, 614, 188), (188, 614, 616, 189), (189, 616, 617, 190), (190, 617, 578, 191), (14, 577, 576, 171), (171, 576, 613, 170), (170, 613, 612, 169), (169, 612, 611, 168), (84, 92, 212, 211), (56, 76, 210, 209), (615, 57, 208, 606), (610, 8, 205, 206), (92, 0, 204, 212), (1, 607, 207, 12), (139, 140, 221, 220), (137, 138, 219, 218), (603, 136, 217, 579), (134, 133, 214, 215), (140, 132, 213, 221), (605, 589, 216, 135), (40, 230, 257, 94), (230, 231, 256, 257), (231, 232, 255, 256), (232, 233, 254, 255), (94, 257, 253, 86), (257, 256, 252, 253), (256, 255, 251, 252), (255, 254, 250, 251), (78, 249, 241, 64), (249, 248, 240, 241), (248, 247, 239, 240), (247, 246, 238, 239), (44, 229, 237, 593), (229, 228, 236, 237), (228, 227, 235, 236), (227, 226, 234, 235), (65, 245, 621, 582), (245, 244, 622, 621), (244, 243, 623, 622), (243, 242, 591, 623), (54, 225, 587, 588), (225, 224, 620, 587), (224, 223, 619, 620), (223, 222, 618, 619), (66, 265, 624, 50), (265, 264, 598, 624), (44, 593, 272, 274), (274, 272, 273, 275), (74, 267, 263, 67), (267, 266, 262, 263), (90, 271, 269, 82), (271, 270, 268, 269), (45, 261, 271, 90), (261, 260, 270, 271), (114, 258, 599, 584), (258, 259, 625, 599), (104, 97, 283, 308), (308, 283, 282, 309), (309, 282, 281, 310), (310, 281, 280, 311), (568, 100, 292, 594), (594, 292, 293, 628), (628, 293, 294, 627), (627, 294, 295, 626), (101, 102, 300, 296), (296, 300, 301, 297), (297, 301, 302, 298), (298, 302, 303, 299), (103, 104, 308, 304), (304, 308, 309, 305), (305, 309, 310, 306), (306, 310, 311, 307), (113, 288, 276, 110), (288, 289, 277, 276), (289, 290, 278, 277), (290, 291, 279, 278), (112, 284, 629, 597), (284, 285, 630, 629), (285, 286, 631, 630), (286, 287, 595, 631), (17, 21, 23, 19), (312, 313, 314, 315), (218, 313, 312, 217), (64, 314, 313, 218), (65, 315, 314, 64), (217, 312, 315, 65), (316, 317, 318, 319), (67, 317, 316, 238), (66, 318, 317, 67), (242, 319, 318, 66), (238, 316, 319, 242), (320, 321, 322, 323), (69, 321, 320, 68), (70, 322, 321, 69), (71, 323, 322, 70), (68, 320, 323, 71), (324, 325, 326, 327), (69, 325, 324, 118), (68, 326, 325, 69), (119, 327, 326, 68), (118, 324, 327, 119), (328, 329, 330, 331), (191, 329, 328, 187), (58, 330, 329, 191), (59, 331, 330, 58), (187, 328, 331, 59), (332, 333, 334, 335), (63, 333, 332, 60), (62, 334, 333, 63), (61, 335, 334, 62), (60, 332, 335, 61), (336, 337, 338, 339), (106, 337, 336, 105), (62, 338, 337, 106), (63, 339, 338, 62), (105, 336, 339, 63), (340, 341, 342, 343), (128, 341, 340, 127), (60, 342, 341, 128), (61, 343, 342, 60), (127, 340, 343, 61), (344, 345, 346, 347), (129, 345, 344, 130), (73, 346, 345, 129), (81, 347, 346, 73), (130, 344, 347, 81), (348, 349, 350, 351), (195, 349, 348, 199), (72, 350, 349, 195), (80, 351, 350, 72), (199, 348, 351, 80), (352, 353, 354, 355), (83, 353, 352, 121), (75, 354, 353, 83), (120, 355, 354, 75), (121, 352, 355, 120), (356, 357, 358, 359), (82, 357, 356, 250), (74, 358, 357, 82), (246, 359, 358, 74), (250, 356, 359, 246), (360, 361, 362, 363), (220, 361, 360, 219), (86, 362, 361, 220), (78, 363, 362, 86), (219, 360, 363, 78), (364, 365, 366, 367), (83, 365, 364, 75), (87, 366, 365, 83), (79, 367, 366, 87), (75, 364, 367, 79), (368, 369, 370, 371), (77, 369, 368, 73), (85, 370, 369, 77), (81, 371, 370, 85), (73, 368, 371, 81), (372, 373, 374, 375), (108, 373, 372, 107), (85, 374, 373, 108), (77, 375, 374, 85), (107, 372, 375, 77), (376, 377, 378, 379), (87, 377, 376, 79), (103, 378, 377, 87), (102, 379, 378, 103), (79, 376, 379, 102), (380, 381, 382, 383), (70, 381, 380, 71), (101, 382, 381, 70), (100, 383, 382, 101), (71, 380, 383, 100), (384, 385, 386, 387), (307, 385, 384, 303), (108, 386, 385, 307), (524, 527, 735, 734), (303, 384, 387, 107), (388, 389, 390, 391), (299, 389, 388, 295), (106, 390, 389, 299), (550, 299, 686, 749), (295, 388, 391, 105), (392, 393, 394, 395), (121, 393, 392, 268), (100, 101, 634, 635), (266, 395, 394, 120), (268, 392, 395, 266), (396, 397, 398, 399), (118, 397, 396, 262), (128, 127, 647, 646), (264, 399, 398, 119), (262, 396, 399, 264), (400, 401, 402, 403), (163, 401, 400, 165), (129, 402, 401, 163), (398, 397, 703, 702), (165, 400, 403, 130), (404, 405, 406, 407), (161, 405, 404, 159), (128, 406, 405, 161), (548, 294, 685, 747), (159, 404, 407, 127), (408, 409, 410, 411), (148, 409, 408, 147), (139, 410, 409, 148), (138, 411, 410, 139), (147, 408, 411, 138), (412, 413, 414, 415), (146, 413, 412, 145), (137, 414, 413, 146), (136, 415, 414, 137), (145, 412, 415, 136), (416, 417, 418, 419), (209, 417, 416, 208), (146, 418, 417, 209), (129, 130, 645, 644), (208, 416, 419, 145), (420, 421, 422, 423), (211, 421, 420, 210), (148, 422, 421, 211), (526, 525, 733, 732), (210, 420, 423, 147), (424, 425, 426, 427), (58, 425, 424, 59), (160, 426, 425, 58), (158, 427, 426, 160), (59, 424, 427, 158), (428, 429, 430, 431), (209, 208, 667, 666), (161, 430, 429, 160), (475, 474, 721, 720), (158, 428, 431, 159), (432, 433, 434, 435), (72, 433, 432, 80), (162, 434, 433, 72), (164, 435, 434, 162), (80, 432, 435, 164), (436, 437, 438, 439), (298, 549, 746, 684), (163, 438, 437, 162), (102, 103, 632, 633), (164, 436, 439, 165), (440, 441, 442, 443), (76, 441, 440, 84), (192, 442, 441, 76), (196, 443, 442, 192), (84, 440, 443, 196), (444, 445, 446, 447), (190, 469, 804, 772), (193, 446, 445, 192), (197, 447, 446, 193), (196, 444, 447, 197), (448, 449, 450, 451), (495, 249, 777, 809), (194, 450, 449, 193), (198, 451, 450, 194), (197, 448, 451, 198), (452, 453, 454, 455), (471, 470, 807, 806), (195, 454, 453, 194), (199, 455, 798, 767), (198, 452, 455, 199), (456, 457, 458, 459), (57, 457, 456, 56), (188, 458, 457, 57), (184, 459, 458, 188), (56, 456, 459, 184), (460, 461, 462, 463), (253, 492, 808, 776), (189, 462, 461, 188), (185, 463, 462, 189), (184, 460, 463, 185), (464, 465, 466, 467), (454, 195, 766, 799), (190, 466, 465, 189), (186, 467, 466, 190), (185, 464, 467, 186), (468, 469, 470, 471), (469, 468, 805, 804), (191, 470, 469, 190), (452, 198, 765, 797), (186, 468, 471, 187), (472, 473, 474, 475), (84, 473, 472, 76), (211, 474, 473, 84), (423, 422, 711, 710), (76, 472, 475, 210), (476, 477, 478, 479), (56, 477, 476, 57), (209, 478, 477, 56), (120, 394, 700, 641), (57, 476, 479, 208), (480, 481, 482, 483), (211, 210, 665, 664), (220, 482, 481, 139), (551, 550, 749, 748), (138, 480, 483, 219), (484, 485, 486, 487), (393, 121, 640, 701), (218, 486, 485, 137), (145, 419, 708, 653), (136, 484, 487, 217), (488, 489, 490, 491), (253, 489, 488, 86), (249, 490, 489, 253), (78, 491, 490, 249), (86, 488, 491, 78), (492, 493, 494, 495), (252, 493, 492, 253), (248, 494, 493, 252), (249, 495, 494, 248), (492, 495, 809, 808), (496, 497, 498, 499), (251, 497, 496, 252), (247, 498, 497, 251), (248, 499, 498, 247), (194, 453, 796, 764), (500, 501, 502, 503), (250, 501, 500, 251), (242, 518, 822, 791), (247, 503, 502, 246), (464, 185, 771, 803), (504, 505, 506, 507), (241, 505, 504, 64), (245, 506, 505, 241), (65, 507, 506, 245), (64, 504, 507, 65), (508, 509, 510, 511), (240, 509, 508, 241), (244, 510, 509, 240), (245, 511, 510, 244), (455, 454, 799, 798), (512, 513, 514, 515), (239, 513, 512, 240), (189, 465, 802, 770), (244, 515, 514, 243), (517, 238, 790, 823), (516, 517, 518, 519), (238, 517, 516, 239), (453, 452, 797, 796), (243, 519, 518, 242), (239, 516, 519, 243), (520, 521, 522, 523), (263, 521, 520, 67), (265, 522, 521, 263), (66, 523, 522, 265), (67, 520, 523, 66), (524, 525, 526, 527), (262, 525, 524, 263), (549, 548, 747, 746), (265, 527, 526, 264), (418, 146, 652, 709), (528, 529, 530, 531), (269, 529, 528, 82), (267, 530, 529, 269), (74, 531, 530, 267), (82, 528, 531, 74), (532, 533, 534, 535), (268, 533, 532, 269), (394, 393, 701, 700), (267, 535, 534, 266), (544, 293, 683, 745), (536, 537, 538, 539), (297, 545, 744, 682), (296, 538, 537, 101), (105, 391, 698, 639), (100, 536, 539, 292), (540, 541, 542, 543), (296, 541, 540, 292), (297, 542, 541, 296), (293, 543, 542, 297), (292, 540, 543, 293), (544, 545, 546, 547), (419, 418, 709, 708), (298, 546, 545, 297), (294, 547, 546, 298), (293, 544, 547, 294), (548, 549, 550, 551), (390, 106, 638, 699), (299, 550, 549, 298), (545, 544, 745, 744), (294, 548, 551, 295), (552, 553, 554, 555), (148, 147, 655, 654), (304, 554, 553, 103), (300, 555, 554, 304), (102, 552, 555, 300), (556, 557, 558, 559), (391, 390, 699, 698), (305, 558, 557, 304), (301, 559, 558, 305), (300, 556, 559, 301), (560, 561, 562, 563), (146, 145, 653, 652), (306, 562, 561, 305), (302, 563, 562, 306), (301, 560, 563, 302), (564, 565, 566, 567), (165, 439, 718, 663), (307, 566, 565, 306), (118, 119, 643, 642), (302, 564, 567, 303), (96, 49, 569, 568), (124, 11, 571, 570), (11, 572, 9, 571), (7, 125, 573, 574), (575, 7, 574, 3), (4, 175, 576, 577), (183, 580, 10, 578), (48, 214, 579, 582), (51, 116, 581, 583), (49, 51, 583, 569), (117, 47, 585, 584), (47, 586, 43, 585), (229, 44, 588, 587), (215, 590, 41, 589), (593, 237, 591, 50), (586, 99, 592, 43), (279, 96, 568, 594), (99, 291, 595, 592), (572, 110, 596, 9), (113, 575, 3, 597), (116, 273, 598, 581), (275, 117, 584, 599), (155, 124, 570, 600), (125, 157, 601, 573), (133, 142, 602, 603), (143, 134, 605, 604), (142, 205, 606, 602), (206, 143, 604, 607), (580, 154, 608, 10), (154, 155, 600, 608), (156, 4, 577, 609), (157, 156, 609, 601), (172, 610, 1, 611), (173, 172, 611, 612), (174, 173, 612, 613), (175, 174, 613, 576), (8, 180, 614, 615), (180, 181, 616, 614), (181, 182, 617, 616), (182, 183, 578, 617), (205, 8, 615, 606), (610, 206, 607, 1), (214, 133, 603, 579), (134, 215, 589, 605), (590, 226, 618, 41), (226, 227, 619, 618), (227, 228, 620, 619), (228, 229, 587, 620), (234, 48, 582, 621), (235, 234, 621, 622), (236, 235, 622, 623), (237, 236, 623, 591), (272, 593, 50, 624), (273, 272, 624, 598), (44, 274, 625, 588), (274, 275, 599, 625), (110, 276, 626, 596), (276, 277, 627, 626), (277, 278, 628, 627), (278, 279, 594, 628), (288, 113, 597, 629), (289, 288, 629, 630), (290, 289, 630, 631), (291, 290, 631, 595), (637, 696, 697, 636), (639, 698, 699, 638), (641, 700, 701, 640), (643, 702, 703, 642), (645, 704, 705, 644), (647, 706, 707, 646), (653, 708, 709, 652), (655, 710, 711, 654), (656, 712, 713, 657), (659, 714, 715, 658), (660, 716, 717, 661), (663, 718, 719, 662), (665, 720, 721, 664), (667, 722, 723, 666), (648, 724, 725, 649), (669, 726, 727, 668), (650, 728, 729, 651), (671, 730, 731, 670), (675, 732, 733, 674), (672, 734, 735, 673), (679, 736, 737, 678), (676, 738, 739, 677), (634, 740, 741, 635), (681, 742, 743, 680), (682, 744, 745, 683), (684, 746, 747, 685), (687, 748, 749, 686), (632, 750, 751, 633), (688, 752, 753, 689), (690, 754, 755, 691), (692, 756, 757, 693), (695, 758, 759, 694), (295, 551, 748, 687), (422, 148, 654, 711), (525, 262, 674, 733), (553, 552, 751, 750), (147, 423, 710, 655), (474, 211, 664, 721), (397, 118, 642, 703), (263, 524, 734, 672), (210, 475, 720, 665), (264, 526, 732, 675), (119, 398, 702, 643), (527, 265, 673, 735), (103, 553, 750, 632), (479, 478, 723, 722), (552, 102, 633, 751), (403, 402, 705, 704), (265, 263, 672, 673), (557, 556, 753, 752), (478, 209, 666, 723), (262, 264, 675, 674), (429, 428, 713, 712), (208, 479, 722, 667), (267, 269, 676, 677), (296, 292, 681, 680), (481, 480, 725, 724), (268, 266, 679, 678), (402, 129, 644, 705), (158, 160, 656, 657), (293, 297, 682, 683), (431, 430, 715, 714), (220, 219, 669, 668), (130, 403, 704, 645), (304, 557, 752, 688), (161, 159, 659, 658), (294, 298, 684, 685), (483, 482, 727, 726), (138, 139, 648, 649), (534, 533, 737, 736), (556, 300, 689, 753), (164, 162, 660, 661), (299, 295, 687, 686), (160, 429, 712, 656), (218, 217, 671, 670), (163, 165, 663, 662), (428, 158, 657, 713), (139, 481, 724, 648), (136, 137, 650, 651), (407, 406, 707, 706), (532, 535, 739, 738), (108, 107, 637, 636), (430, 161, 658, 715), (480, 138, 649, 725), (533, 268, 678, 737), (561, 560, 755, 754), (159, 431, 714, 659), (482, 220, 668, 727), (269, 532, 738, 676), (106, 105, 639, 638), (219, 483, 726, 669), (266, 534, 736, 679), (300, 304, 688, 689), (485, 484, 729, 728), (406, 128, 646, 707), (535, 267, 677, 739), (301, 305, 690, 691), (127, 407, 706, 647), (537, 536, 741, 740), (305, 561, 754, 690), (302, 306, 692, 693), (487, 486, 731, 730), (560, 301, 691, 755), (307, 303, 695, 694), (539, 538, 743, 742), (137, 485, 728, 650), (484, 136, 651, 729), (101, 537, 740, 634), (565, 564, 757, 756), (486, 218, 670, 731), (536, 100, 635, 741), (437, 436, 717, 716), (217, 487, 730, 671), (538, 296, 680, 743), (387, 386, 697, 696), (567, 566, 759, 758), (292, 539, 742, 681), (439, 438, 719, 718), (306, 565, 756, 692), (564, 302, 693, 757), (162, 437, 716, 660), (386, 108, 636, 697), (566, 307, 694, 759), (436, 164, 661, 717), (121, 120, 641, 640), (107, 387, 696, 637), (303, 567, 758, 695), (438, 163, 662, 719), (760, 792, 793, 761), (762, 794, 795, 763), (764, 796, 797, 765), (767, 798, 799, 766), (768, 800, 801, 769), (770, 802, 803, 771), (772, 804, 805, 773), (775, 806, 807, 774), (776, 808, 809, 777), (778, 810, 811, 779), (783, 812, 813, 782), (780, 814, 815, 781), (784, 816, 817, 785), (789, 818, 819, 788), (786, 820, 821, 787), (791, 822, 823, 790), (508, 511, 817, 816), (445, 444, 793, 792), (468, 186, 773, 805), (470, 191, 774, 807), (241, 508, 816, 784), (496, 499, 811, 810), (187, 471, 806, 775), (249, 253, 776, 777), (511, 245, 785, 817), (192, 445, 792, 760), (248, 252, 778, 779), (252, 496, 810, 778), (444, 196, 761, 793), (247, 251, 780, 781), (461, 460, 801, 800), (196, 192, 760, 761), (514, 513, 819, 818), (250, 246, 783, 782), (499, 248, 779, 811), (197, 193, 762, 763), (245, 241, 784, 785), (198, 194, 764, 765), (512, 515, 821, 820), (244, 240, 786, 787), (449, 448, 795, 794), (502, 501, 813, 812), (195, 199, 767, 766), (513, 239, 788, 819), (239, 243, 789, 788), (188, 461, 800, 768), (184, 188, 768, 769), (240, 512, 820, 786), (238, 242, 791, 790), (500, 503, 815, 814), (460, 184, 769, 801), (185, 189, 770, 771), (243, 514, 818, 789), (501, 250, 782, 813), (186, 190, 772, 773), (515, 244, 787, 821), (193, 449, 794, 762), (251, 500, 814, 780), (191, 187, 775, 774), (448, 197, 763, 795), (246, 502, 812, 783), (465, 464, 803, 802), (518, 517, 823, 822), (503, 247, 781, 815)])
me_001.polygons.foreach_set('use_smooth', [True] * 790)
me_001.polygons.foreach_set('material_index', [0, 0, 0, 0, 0, 0, 0, 0, 0, 2, 2, 2, 2, 2, 2, 2, 2, 2, 2, 2, 2, 2, 2, 2, 2, 2, 2, 2, 0, 0, 0, 0, 0, 0, 0, 0, 0, 0, 0, 0, 0, 0, 0, 0, 0, 0, 0, 0, 0, 0, 0, 0, 0, 0, 0, 0, 0, 0, 0, 0, 0, 0, 0, 0, 0, 0, 0, 0, 0, 0, 0, 0, 0, 0, 0, 0, 0, 0, 0, 0, 0, 0, 0, 0, 0, 0, 0, 0, 0, 0, 0, 0, 0, 0, 0, 0, 0, 0, 0, 0, 0, 0, 0, 0, 0, 0, 0, 0, 0, 0, 0, 0, 0, 0, 0, 0, 0, 0, 0, 0, 0, 0, 0, 0, 0, 0, 0, 0, 0, 0, 0, 0, 0, 0, 0, 0, 0, 0, 0, 0, 0, 0, 0, 0, 0, 0, 0, 0, 0, 0, 0, 0, 0, 0, 0, 0, 0, 0, 0, 0, 0, 0, 0, 0, 0, 0, 0, 0, 0, 0, 0, 0, 0, 0, 0, 0, 0, 0, 0, 0, 0, 0, 0, 0, 0, 0, 0, 0, 0, 0, 0, 0, 0, 0, 0, 0, 0, 0, 0, 0, 0, 0, 0, 0, 0, 0, 0, 0, 0, 0, 0, 0, 0, 2, 1, 0, 0, 0, 0, 1, 0, 0, 0, 0, 1, 0, 0, 0, 0, 1, 0, 0, 0, 0, 1, 0, 0, 0, 0, 1, 0, 0, 0, 0, 1, 0, 0, 0, 0, 1, 0, 0, 0, 0, 1, 0, 0, 0, 0, 1, 0, 0, 0, 0, 1, 0, 0, 0, 0, 1, 0, 0, 0, 0, 1, 0, 0, 0, 0, 1, 0, 0, 0, 0, 1, 0, 0, 0, 0, 1, 0, 0, 0, 0, 1, 0, 0, 0, 0, 1, 0, 0, 0, 0, 1, 0, 0, 1, 0, 1, 0, 0, 0, 0, 1, 0, 0, 0, 0, 1, 0, 0, 0, 0, 1, 0, 0, 1, 0, 1, 0, 0, 0, 0, 1, 0, 0, 0, 0, 1, 0, 0, 0, 0, 1, 0, 0, 0, 0, 1, 0, 0, 1, 0, 1, 0, 0, 0, 0, 1, 0, 0, 1, 0, 1, 0, 0, 0, 0, 1, 0, 0, 0, 0, 1, 0, 0, 0, 0, 1, 0, 0, 0, 0, 1, 0, 0, 0, 0, 1, 1, 0, 0, 0, 1, 0, 0, 0, 0, 1, 0, 0, 0, 0, 1, 0, 0, 0, 0, 1, 1, 0, 0, 0, 1, 0, 0, 1, 0, 1, 0, 0, 0, 0, 1, 0, 0, 1, 0, 1, 0, 0, 0, 0, 1, 0, 0, 0, 0, 1, 0, 0, 0, 1, 1, 0, 0, 0, 0, 1, 0, 0, 0, 0, 1, 0, 0, 0, 0, 1, 0, 0, 0, 1, 1, 0, 0, 0, 0, 1, 0, 1, 0, 0, 1, 0, 0, 0, 0, 1, 0, 1, 0, 0, 1, 0, 0, 0, 0, 1, 0, 1, 0, 0, 1, 0, 0, 0, 0, 1, 0, 0, 0, 0, 1, 1, 0, 0, 0, 1, 0, 0, 1, 0, 1, 0, 0, 0, 0, 1, 1, 0, 0, 0, 1, 0, 0, 0, 0, 1, 0, 0, 0, 0, 0, 0, 0, 0, 0, 0, 0, 0, 0, 0, 0, 0, 0, 0, 0, 0, 0, 0, 0, 0, 0, 0, 0, 0, 0, 0, 0, 0, 0, 0, 0, 0, 0, 0, 0, 0, 0, 0, 0, 0, 0, 0, 0, 0, 0, 0, 0, 0, 0, 0, 0, 0, 0, 0, 0, 0, 0, 0, 0, 0, 0, 0, 0, 0, 0, 0, 0, 0, 0, 0, 0, 0, 0, 0, 0, 0, 0, 0, 0, 0, 0, 0, 0, 0, 0, 0, 0, 0, 0, 0, 0, 0, 0, 0, 0, 0, 0, 0, 0, 1, 0, 0, 0, 0, 0, 0, 0, 0, 0, 1, 0, 1, 0, 1, 0, 0, 1, 0, 0, 0, 1, 0, 0, 0, 0, 1, 0, 0, 0, 0, 0, 1, 0, 1, 0, 0, 0, 0, 0, 0, 0, 0, 0, 1, 1, 0, 0, 0, 0, 1, 0, 0, 0, 0, 0, 0, 0, 1, 0, 0, 0, 0, 1, 0, 0, 1, 0, 0, 1, 0, 0, 0, 1, 0, 0, 1, 0, 0, 1, 1, 0, 1, 0, 0, 0, 0, 0, 0, 0, 0, 0, 0, 0, 0, 0, 0, 0, 0, 0, 0, 0, 0, 0, 0, 0, 0, 0, 0, 1, 1, 0, 0, 0, 1, 0, 0, 0, 0, 0, 0, 0, 0, 1, 0, 1, 0, 0, 0, 0, 0, 1, 0, 1, 1, 0, 0, 0, 0, 0, 0, 0, 1, 0, 0, 0, 0, 0, 0, 0, 0, 0, 0, 0, 1, 1, 0])
_uv = me_001.uv_layers.new(name='UV 맵')
_uv.uv.foreach_set('vector', [0.582, 0.3601, 0.625, 0.3601, 0.625, 0.375, 0.582, 0.375, 0.625, 0.3605, 0.625, 0.3758, 0.625, 0.3753, 0.625, 0.3618, 0.625, 0.4182, 0.0, 0.0, 0.625, 0.3761, 0.0, 0.0, 0.0, 0.0, 0.0, 0.0, 0.0, 0.0, 0.0, 0.0, 0.4311, 0.375, 0.0, 0.0, 0.0, 0.0, 0.375, 0.375, 0.625, 0.8285, 0.625, 0.8285, 0.625, 0.9708, 0.625, 0.9708, 0.582, 0.3656, 0.625, 0.4, 0.625, 0.25, 0.582, 0.25, 0.625, 0.8311, 0.625, 0.8474, 0.625, 0.992, 0.625, 0.9787, 0.625, 0.3622, 0.07459, 0.03099, 0.0, 0.0, 0.625, 0.3761, 0.375, 0.0, 0.625, 0.0, 0.625, 0.25, 0.375, 0.25, 0.375, 0.25, 0.625, 0.25, 0.625, 0.5, 0.375, 0.5, 0.625, 0.5, 0.625, 0.75, 0.625, 0.75, 0.625, 0.5, 0.375, 0.75, 0.625, 0.75, 0.625, 1.0, 0.375, 1.0, 0.125, 0.5, 0.375, 0.5, 0.375, 0.75, 0.125, 0.75, 0.375, 0.5, 0.625, 0.5, 0.625, 0.5, 0.375, 0.5, 0.375, 0.5, 0.625, 0.5, 0.625, 0.5, 0.375, 0.5, 0.625, 0.75, 0.375, 0.75, 0.375, 0.75, 0.625, 0.75, 0.375, 0.75, 0.375, 0.5, 0.375, 0.5, 0.375, 0.75, 0.375, 0.5, 0.625, 0.5, 0.625, 0.75, 0.375, 0.75, 0.625, 0.75, 0.375, 0.75, 0.375, 0.75, 0.625, 0.75, 0.375, 0.75, 0.375, 0.5, 0.375, 0.5, 0.375, 0.75, 0.625, 0.5, 0.625, 0.75, 0.625, 0.75, 0.625, 0.5, 0.375, 0.0, 0.625, 0.0, 0.625, 0.25, 0.375, 0.25, 0.375, 0.25, 0.625, 0.25, 0.625, 0.5, 0.375, 0.5, 0.375, 0.5, 0.625, 0.5, 0.625, 0.75, 0.375, 0.75, 0.375, 0.75, 0.625, 0.75, 0.625, 1.0, 0.375, 1.0, 0.125, 0.5, 0.375, 0.5, 0.375, 0.75, 0.125, 0.75, 0.625, 0.5, 0.875, 0.5, 0.875, 0.75, 0.625, 0.75, 0.582, 0.3609, 0.582, 0.375, 0.625, 0.375, 0.625, 0.3609, 0.625, 0.3613, 0.625, 0.3627, 0.625, 0.3753, 0.625, 0.3758, 0.625, 0.9708, 0.625, 0.9708, 0.0, 0.0, 0.05421, 0.0842, 0.0, 0.0, 0.625, 0.3753, 0.625, 0.3758, 0.0, 0.0, 0.4311, 0.375, 0.375, 0.375, 0.0, 0.0, 0.0, 0.0, 0.0, 0.0, 0.0, 0.0, 0.625, 0.9708, 0.625, 0.8285, 0.582, 0.3656, 0.582, 0.25, 0.625, 0.25, 0.625, 0.4, 0.625, 0.8311, 0.625, 0.9787, 0.625, 0.992, 0.625, 0.8474, 0.0, 0.0, 0.625, 0.4182, 0.625, 0.3761, 0.625, 0.3761, 0.1849, 0.1113, 0.0, 0.0, 0.625, 0.2596, 0.625, 0.2941, 0.4311, 0.2246, 0.375, 0.0, 0.375, 0.0, 0.4311, 0.2246, 0.0, 0.0, 0.0, 0.0, 0.625, 0.3758, 0.625, 0.3753, 0.0, 0.0, 0.0, 0.0, 0.0, 0.0, 0.0, 0.0, 0.625, 0.4182, 0.625, 0.4182, 0.0, 0.0, 0.0, 0.0, 0.625, 0.9787, 0.625, 0.992, 0.625, 0.992, 0.625, 0.9787, 0.625, 0.2596, 0.625, 0.4019, 0.625, 0.5441, 0.625, 0.6863, 0.625, 0.8285, 0.625, 0.9708, 0.5689, 0.8837, 0.5129, 0.7966, 0.1084, 0.1684, 0.05421, 0.0842, 0.0, 0.0, 0.0, 0.0, 0.0, 0.0, 0.0, 0.0, 0.0, 0.0, 0.0, 0.0, 0.1849, 0.1113, 0.3698, 0.2225, 0.5547, 0.3338, 0.625, 0.3761, 0.625, 0.4182, 0.625, 0.4182, 0.625, 0.4182, 0.625, 0.4182, 0.625, 0.4182, 0.625, 0.4182, 0.625, 0.4182, 0.625, 0.4182, 0.0, 0.0, 0.07459, 0.03099, 0.2581, 0.1072, 0.4415, 0.1834, 0.0, 0.0, 0.375, 0.375, 0.375, 0.3609, 0.375, 0.324, 0.375, 0.287, 0.375, 0.25, 0.375, 0.2, 0.375, 0.15, 0.375, 0.1, 0.375, 0.05, 0.375, 0.0, 0.375, 0.0, 0.375, 0.0, 0.375, 0.0, 0.375, 0.0, 0.375, 0.0, 0.375, 0.05, 0.375, 0.1, 0.375, 0.15, 0.375, 0.2, 0.375, 0.25, 0.375, 0.2867, 0.375, 0.3234, 0.375, 0.3601, 0.375, 0.375, 0.0, 0.0, 0.0, 0.0, 0.0, 0.0, 0.0, 0.0, 0.0, 0.0, 0.0, 0.0, 0.0, 0.0, 0.625, 1.0, 0.582, 0.8279, 0.582, 0.8279, 0.625, 1.0, 0.4813, 0.2851, 0.4813, 0.25, 0.4986, 0.25, 0.4986, 0.2989, 0.625, 0.375, 0.582, 0.375, 0.0, 0.0, 0.0, 0.0, 0.4813, 0.3609, 0.4813, 0.375, 0.4986, 0.375, 0.4986, 0.3609, 0.4813, 0.2851, 0.4986, 0.2989, 0.4986, 0.25, 0.4813, 0.25, 0.625, 0.375, 0.0, 0.0, 0.0, 0.0, 0.582, 0.375, 0.0, 0.0, 0.0, 0.0, 0.0, 0.0, 0.0, 0.0, 0.4813, 0.3601, 0.4986, 0.3601, 0.4986, 0.375, 0.4813, 0.375, 0.4986, 0.4946, 0.4813, 0.4253, 0.4813, 0.4253, 0.4986, 0.4946, 0.4986, 0.375, 0.4813, 0.375, 0.0, 0.0, 0.0, 0.0, 0.4986, 0.375, 0.0, 0.0, 0.0, 0.0, 0.4813, 0.375, 0.0, 0.0, 0.0, 0.0, 0.0, 0.0, 0.0, 0.0, 0.4311, 0.2449, 0.4311, 0.25, 0.4446, 0.25, 0.4446, 0.2557, 0.4311, 0.3609, 0.4311, 0.375, 0.4446, 0.375, 0.4446, 0.3609, 0.4311, 0.2449, 0.4446, 0.2557, 0.4446, 0.25, 0.4311, 0.25, 0.4311, 0.3601, 0.4446, 0.3601, 0.4446, 0.375, 0.4311, 0.375, 0.375, 0.3601, 0.4311, 0.3601, 0.4311, 0.375, 0.375, 0.375, 0.375, 0.2, 0.4311, 0.2449, 0.4311, 0.25, 0.375, 0.25, 0.375, 0.3609, 0.375, 0.375, 0.4311, 0.375, 0.4311, 0.3609, 0.375, 0.2, 0.375, 0.25, 0.4311, 0.25, 0.4311, 0.2449, 0.4446, 0.2783, 0.4311, 0.2246, 0.4311, 0.2246, 0.4446, 0.2783, 0.4446, 0.375, 0.4311, 0.375, 0.0, 0.0, 0.0, 0.0, 0.4446, 0.375, 0.0, 0.0, 0.0, 0.0, 0.4311, 0.375, 0.0, 0.0, 0.0, 0.0, 0.0, 0.0, 0.0, 0.0, 0.0, 0.0, 0.0, 0.0, 0.0, 0.0, 0.0, 0.0, 0.0, 0.0, 0.0, 0.0, 0.0, 0.0, 0.0, 0.0, 0.0, 0.0, 0.0, 0.0, 0.0, 0.0, 0.0, 0.0, 0.625, 0.4182, 0.625, 0.4182, 0.0, 0.0, 0.0, 0.0, 0.0, 0.0, 0.0, 0.0, 0.0, 0.0, 0.0, 0.0, 0.0, 0.0, 0.0, 0.0, 0.0, 0.0, 0.0, 0.0, 0.0, 0.0, 0.0, 0.0, 0.0, 0.0, 0.0, 0.0, 0.625, 0.4182, 0.625, 0.4182, 0.0, 0.0, 0.0, 0.0, 0.0, 0.0, 0.0, 0.0, 0.0, 0.0, 0.0, 0.0, 0.0, 0.0, 0.0, 0.0, 0.0, 0.0, 0.0, 0.0, 0.0, 0.0, 0.0, 0.0, 0.0, 0.0, 0.0, 0.0, 0.0, 0.0, 0.0, 0.0, 0.0, 0.0, 0.0, 0.0, 0.375, 0.324, 0.375, 0.3609, 0.4311, 0.3609, 0.4311, 0.324, 0.4311, 0.324, 0.4311, 0.3609, 0.4446, 0.3609, 0.4446, 0.324, 0.4813, 0.324, 0.4813, 0.3609, 0.4986, 0.3609, 0.4986, 0.324, 0.625, 0.3761, 0.5547, 0.3338, 0.625, 0.363, 0.625, 0.3761, 0.625, 0.327, 0.625, 0.3255, 0.625, 0.3627, 0.625, 0.3613, 0.582, 0.324, 0.582, 0.3609, 0.625, 0.3609, 0.625, 0.324, 0.375, 0.3234, 0.4311, 0.3234, 0.4311, 0.3601, 0.375, 0.3601, 0.4311, 0.3234, 0.4446, 0.3234, 0.4446, 0.3601, 0.4311, 0.3601, 0.4813, 0.3234, 0.4986, 0.3234, 0.4986, 0.3601, 0.4813, 0.3601, 0.625, 0.328, 0.2581, 0.1072, 0.07459, 0.03099, 0.625, 0.3622, 0.625, 0.3265, 0.625, 0.3605, 0.625, 0.3618, 0.625, 0.3249, 0.582, 0.3234, 0.625, 0.3234, 0.625, 0.3601, 0.582, 0.3601, 0.4446, 0.2783, 0.4311, 0.2246, 0.4311, 0.2246, 0.4446, 0.2783, 0.4986, 0.4946, 0.4813, 0.4253, 0.4813, 0.4253, 0.4986, 0.4946, 0.625, 1.0, 0.582, 0.8279, 0.582, 0.8279, 0.625, 1.0, 0.625, 0.9787, 0.625, 0.992, 0.625, 0.992, 0.625, 0.9787, 0.4311, 0.2246, 0.375, 0.0, 0.375, 0.0, 0.4311, 0.2246, 0.625, 0.9708, 0.625, 0.9708, 0.1084, 0.1684, 0.5129, 0.7966, 0.625, 0.9708, 0.625, 0.9708, 0.5129, 0.7966, 0.5689, 0.8837, 0.4311, 0.2246, 0.375, 0.0, 0.375, 0.0, 0.4311, 0.2246, 0.625, 0.9787, 0.625, 0.992, 0.625, 0.992, 0.625, 0.9787, 0.625, 1.0, 0.582, 0.8279, 0.582, 0.8279, 0.625, 1.0, 0.4986, 0.4946, 0.4813, 0.4253, 0.4813, 0.4253, 0.4986, 0.4946, 0.4446, 0.2783, 0.4311, 0.2246, 0.4311, 0.2246, 0.4446, 0.2783, 0.582, 0.25, 0.625, 0.25, 0.625, 0.2867, 0.582, 0.2867, 0.582, 0.2867, 0.625, 0.2867, 0.625, 0.3234, 0.582, 0.3234, 0.625, 0.257, 0.625, 0.2925, 0.625, 0.288, 0.625, 0.2526, 0.625, 0.2925, 0.625, 0.3265, 0.625, 0.3249, 0.625, 0.288, 0.625, 0.2596, 0.625, 0.2596, 0.4415, 0.1834, 0.625, 0.2938, 0.625, 0.2938, 0.4415, 0.1834, 0.2581, 0.1072, 0.625, 0.328, 0.4813, 0.25, 0.4986, 0.25, 0.4986, 0.2867, 0.4813, 0.2867, 0.4813, 0.2867, 0.4986, 0.2867, 0.4986, 0.3234, 0.4813, 0.3234, 0.4311, 0.25, 0.4446, 0.25, 0.4446, 0.2867, 0.4311, 0.2867, 0.4311, 0.2867, 0.4446, 0.2867, 0.4446, 0.3234, 0.4311, 0.3234, 0.375, 0.25, 0.4311, 0.25, 0.4311, 0.2867, 0.375, 0.2867, 0.375, 0.2867, 0.4311, 0.2867, 0.4311, 0.3234, 0.375, 0.3234, 0.375, 0.0, 0.4311, 0.2246, 0.4311, 0.2297, 0.375, 0.05, 0.375, 0.05, 0.4311, 0.2297, 0.4311, 0.2347, 0.375, 0.1, 0.375, 0.1, 0.4311, 0.2347, 0.4311, 0.2398, 0.375, 0.15, 0.375, 0.15, 0.4311, 0.2398, 0.4311, 0.2449, 0.375, 0.2, 0.4311, 0.2246, 0.4446, 0.2783, 0.4446, 0.2727, 0.4311, 0.2297, 0.4311, 0.2297, 0.4446, 0.2727, 0.4446, 0.267, 0.4311, 0.2347, 0.4311, 0.2347, 0.4446, 0.267, 0.4446, 0.2613, 0.4311, 0.2398, 0.4311, 0.2398, 0.4446, 0.2613, 0.4446, 0.2557, 0.4311, 0.2449, 0.4813, 0.4253, 0.4986, 0.4946, 0.4986, 0.4456, 0.4813, 0.3902, 0.4813, 0.3902, 0.4986, 0.4456, 0.4986, 0.3967, 0.4813, 0.3552, 0.4813, 0.3552, 0.4986, 0.3967, 0.4986, 0.3478, 0.4813, 0.3201, 0.4813, 0.3201, 0.4986, 0.3478, 0.4986, 0.2989, 0.4813, 0.2851, 0.625, 0.257, 0.625, 0.2526, 0.625, 0.3972, 0.625, 0.4046, 0.625, 0.4046, 0.625, 0.3972, 0.625, 0.5473, 0.625, 0.5468, 0.625, 0.5468, 0.625, 0.5473, 0.625, 0.6974, 0.625, 0.6889, 0.625, 0.6889, 0.625, 0.6974, 0.625, 0.8474, 0.625, 0.8311, 0.582, 0.8279, 0.625, 1.0, 0.625, 0.85, 0.582, 0.7123, 0.582, 0.7123, 0.625, 0.85, 0.625, 0.7, 0.582, 0.5967, 0.582, 0.5967, 0.625, 0.7, 0.625, 0.55, 0.582, 0.4812, 0.582, 0.4812, 0.625, 0.55, 0.625, 0.4, 0.582, 0.3656, 0.625, 0.2596, 0.625, 0.2596, 0.625, 0.4019, 0.625, 0.4019, 0.625, 0.4019, 0.625, 0.4019, 0.625, 0.5441, 0.625, 0.5441, 0.625, 0.5441, 0.625, 0.5441, 0.625, 0.6863, 0.625, 0.6863, 0.625, 0.6863, 0.625, 0.6863, 0.625, 0.8285, 0.625, 0.8285, 0.4446, 0.2783, 0.4311, 0.2246, 0.4311, 0.2246, 0.4446, 0.2783, 0.4986, 0.4946, 0.4813, 0.4253, 0.4813, 0.4253, 0.4986, 0.4946, 0.625, 1.0, 0.582, 0.8279, 0.582, 0.8279, 0.625, 1.0, 0.625, 0.9787, 0.625, 0.992, 0.625, 0.992, 0.625, 0.9787, 0.4311, 0.2246, 0.375, 0.0, 0.375, 0.0, 0.4311, 0.2246, 0.625, 0.9708, 0.625, 0.9708, 0.5689, 0.8837, 0.625, 0.9708, 0.4446, 0.2783, 0.4311, 0.2246, 0.4311, 0.2246, 0.4446, 0.2783, 0.4986, 0.4946, 0.4813, 0.4253, 0.4813, 0.4253, 0.4986, 0.4946, 0.625, 1.0, 0.582, 0.8279, 0.582, 0.8279, 0.625, 1.0, 0.625, 0.9787, 0.625, 0.992, 0.625, 0.992, 0.625, 0.9787, 0.4311, 0.2246, 0.375, 0.0, 0.375, 0.0, 0.4311, 0.2246, 0.625, 0.9708, 0.625, 0.9708, 0.05421, 0.0842, 0.1084, 0.1684, 0.375, 0.0, 0.375, 0.05, 0.4311, 0.2297, 0.4311, 0.2246, 0.375, 0.05, 0.375, 0.1, 0.4311, 0.2347, 0.4311, 0.2297, 0.375, 0.1, 0.375, 0.15, 0.4311, 0.2398, 0.4311, 0.2347, 0.375, 0.15, 0.375, 0.2, 0.4311, 0.2449, 0.4311, 0.2398, 0.4311, 0.2246, 0.4311, 0.2297, 0.4446, 0.2727, 0.4446, 0.2783, 0.4311, 0.2297, 0.4311, 0.2347, 0.4446, 0.267, 0.4446, 0.2727, 0.4311, 0.2347, 0.4311, 0.2398, 0.4446, 0.2613, 0.4446, 0.267, 0.4311, 0.2398, 0.4311, 0.2449, 0.4446, 0.2557, 0.4446, 0.2613, 0.4813, 0.4253, 0.4813, 0.3902, 0.4986, 0.4456, 0.4986, 0.4946, 0.4813, 0.3902, 0.4813, 0.3552, 0.4986, 0.3967, 0.4986, 0.4456, 0.4813, 0.3552, 0.4813, 0.3201, 0.4986, 0.3478, 0.4986, 0.3967, 0.4813, 0.3201, 0.4813, 0.2851, 0.4986, 0.2989, 0.4986, 0.3478, 0.625, 0.257, 0.625, 0.4046, 0.625, 0.3972, 0.625, 0.2526, 0.625, 0.4046, 0.625, 0.5468, 0.625, 0.5473, 0.625, 0.3972, 0.625, 0.5468, 0.625, 0.6889, 0.625, 0.6974, 0.625, 0.5473, 0.625, 0.6889, 0.625, 0.8311, 0.625, 0.8474, 0.625, 0.6974, 0.582, 0.8279, 0.582, 0.7123, 0.625, 0.85, 0.625, 1.0, 0.582, 0.7123, 0.582, 0.5967, 0.625, 0.7, 0.625, 0.85, 0.582, 0.5967, 0.582, 0.4812, 0.625, 0.55, 0.625, 0.7, 0.582, 0.4812, 0.582, 0.3656, 0.625, 0.4, 0.625, 0.55, 0.0, 0.0, 0.0, 0.0, 0.625, 0.4019, 0.625, 0.2596, 0.0, 0.0, 0.0, 0.0, 0.625, 0.5441, 0.625, 0.4019, 0.0, 0.0, 0.0, 0.0, 0.625, 0.6863, 0.625, 0.5441, 0.0, 0.0, 0.0, 0.0, 0.625, 0.8285, 0.625, 0.6863, 0.582, 0.25, 0.582, 0.287, 0.625, 0.287, 0.625, 0.25, 0.582, 0.287, 0.582, 0.324, 0.625, 0.324, 0.625, 0.287, 0.625, 0.257, 0.625, 0.2526, 0.625, 0.2883, 0.625, 0.2928, 0.625, 0.2928, 0.625, 0.2883, 0.625, 0.3255, 0.625, 0.327, 0.4813, 0.25, 0.4813, 0.287, 0.4986, 0.287, 0.4986, 0.25, 0.4813, 0.287, 0.4813, 0.324, 0.4986, 0.324, 0.4986, 0.287, 0.4311, 0.25, 0.4311, 0.287, 0.4446, 0.287, 0.4446, 0.25, 0.4311, 0.287, 0.4311, 0.324, 0.4446, 0.324, 0.4446, 0.287, 0.375, 0.25, 0.375, 0.287, 0.4311, 0.287, 0.4311, 0.25, 0.375, 0.287, 0.375, 0.324, 0.4311, 0.324, 0.4311, 0.287, 0.5547, 0.3338, 0.3698, 0.2225, 0.625, 0.3285, 0.625, 0.363, 0.3698, 0.2225, 0.1849, 0.1113, 0.625, 0.2941, 0.625, 0.3285, 0.0, 0.0, 0.0, 0.0, 0.0, 0.0, 0.0, 0.0, 0.0, 0.0, 0.0, 0.0, 0.0, 0.0, 0.0, 0.0, 0.0, 0.0, 0.0, 0.0, 0.0, 0.0, 0.0, 0.0, 0.0, 0.0, 0.0, 0.0, 0.0, 0.0, 0.0, 0.0, 0.0, 0.0, 0.0, 0.0, 0.0, 0.0, 0.0, 0.0, 0.0, 0.0, 0.0, 0.0, 0.0, 0.0, 0.0, 0.0, 0.0, 0.0, 0.0, 0.0, 0.0, 0.0, 0.0, 0.0, 0.0, 0.0, 0.0, 0.0, 0.0, 0.0, 0.0, 0.0, 0.0, 0.0, 0.0, 0.0, 0.0, 0.0, 0.0, 0.0, 0.0, 0.0, 0.0, 0.0, 0.0, 0.0, 0.0, 0.0, 0.0, 0.0, 0.0, 0.0, 0.0, 0.0, 0.0, 0.0, 0.0, 0.0, 0.0, 0.0, 0.0, 0.0, 0.0, 0.0, 0.0, 0.0, 0.0, 0.0, 0.0, 0.0, 0.0, 0.0, 0.0, 0.0, 0.0, 0.0, 0.0, 0.0, 0.0, 0.0, 0.0, 0.0, 0.0, 0.0, 0.0, 0.0, 0.0, 0.0, 0.0, 0.0, 0.0, 0.0, 0.0, 0.0, 0.0, 0.0, 0.0, 0.0, 0.0, 0.0, 0.0, 0.0, 0.0, 0.0, 0.0, 0.0, 0.0, 0.0, 0.0, 0.0, 0.0, 0.0, 0.0, 0.0, 0.0, 0.0, 0.0, 0.0, 0.0, 0.0, 0.0, 0.0, 0.0, 0.0, 0.0, 0.0, 0.0, 0.0, 0.625, 0.4182, 0.625, 0.4182, 0.0, 0.0, 0.0, 0.0, 0.625, 0.4182, 0.625, 0.4182, 0.0, 0.0, 0.0, 0.0, 0.625, 0.4182, 0.625, 0.4182, 0.0, 0.0, 0.0, 0.0, 0.625, 0.4182, 0.625, 0.4182, 0.0, 0.0, 0.0, 0.0, 0.625, 1.0, 0.625, 0.75, 0.625, 0.5, 0.625, 0.25, 0.582, 0.8279, 0.4986, 0.4946, 0.4986, 0.4946, 0.582, 0.8279, 0.4986, 0.4946, 0.4986, 0.4946, 0.582, 0.8279, 0.582, 0.8279, 0.4986, 0.4946, 0.4986, 0.4946, 0.4986, 0.4946, 0.4986, 0.4946, 0.582, 0.8279, 0.582, 0.8279, 0.4986, 0.4946, 0.4986, 0.4946, 0.582, 0.8279, 0.582, 0.8279, 0.582, 0.8279, 0.582, 0.8279, 0.4986, 0.2989, 0.4986, 0.25, 0.582, 0.25, 0.582, 0.3656, 0.4986, 0.25, 0.4986, 0.25, 0.4986, 0.2989, 0.4986, 0.2989, 0.582, 0.25, 0.582, 0.25, 0.4986, 0.25, 0.4986, 0.25, 0.582, 0.3656, 0.582, 0.3656, 0.582, 0.25, 0.582, 0.25, 0.4986, 0.2989, 0.4986, 0.2989, 0.582, 0.3656, 0.582, 0.3656, 0.582, 0.375, 0.4986, 0.375, 0.0, 0.0, 0.0, 0.0, 0.4986, 0.375, 0.4986, 0.375, 0.582, 0.375, 0.582, 0.375, 0.0, 0.0, 0.0, 0.0, 0.4986, 0.375, 0.4986, 0.375, 0.0, 0.0, 0.0, 0.0, 0.0, 0.0, 0.0, 0.0, 0.582, 0.375, 0.582, 0.375, 0.0, 0.0, 0.0, 0.0, 0.4986, 0.3609, 0.4986, 0.375, 0.582, 0.375, 0.582, 0.3609, 0.4986, 0.375, 0.4986, 0.375, 0.4986, 0.3609, 0.4986, 0.3609, 0.582, 0.375, 0.582, 0.375, 0.4986, 0.375, 0.4986, 0.375, 0.582, 0.3609, 0.582, 0.3609, 0.582, 0.375, 0.582, 0.375, 0.4986, 0.3609, 0.4986, 0.3609, 0.582, 0.3609, 0.582, 0.3609, 0.4986, 0.2989, 0.582, 0.3656, 0.582, 0.25, 0.4986, 0.25, 0.582, 0.3656, 0.582, 0.3656, 0.4986, 0.2989, 0.4986, 0.2989, 0.582, 0.25, 0.582, 0.25, 0.582, 0.3656, 0.582, 0.3656, 0.4986, 0.25, 0.4986, 0.25, 0.582, 0.25, 0.582, 0.25, 0.4986, 0.2989, 0.4986, 0.2989, 0.4986, 0.25, 0.4986, 0.25, 0.582, 0.375, 0.0, 0.0, 0.0, 0.0, 0.4986, 0.375, 0.0, 0.0, 0.0, 0.0, 0.582, 0.375, 0.582, 0.375, 0.0, 0.0, 0.0, 0.0, 0.0, 0.0, 0.0, 0.0, 0.4986, 0.375, 0.4986, 0.375, 0.0, 0.0, 0.0, 0.0, 0.582, 0.375, 0.582, 0.375, 0.4986, 0.375, 0.4986, 0.375, 0.0, 0.0, 0.0, 0.0, 0.0, 0.0, 0.0, 0.0, 0.0, 0.0, 0.0, 0.0, 0.0, 0.0, 0.0, 0.0, 0.0, 0.0, 0.0, 0.0, 0.0, 0.0, 0.0, 0.0, 0.0, 0.0, 0.0, 0.0, 0.0, 0.0, 0.0, 0.0, 0.0, 0.0, 0.0, 0.0, 0.0, 0.0, 0.0, 0.0, 0.4986, 0.3601, 0.582, 0.3601, 0.582, 0.375, 0.4986, 0.375, 0.582, 0.3601, 0.582, 0.3601, 0.4986, 0.3601, 0.4986, 0.3601, 0.582, 0.375, 0.582, 0.375, 0.582, 0.3601, 0.582, 0.3601, 0.4986, 0.375, 0.4986, 0.375, 0.582, 0.375, 0.582, 0.375, 0.4986, 0.3601, 0.4986, 0.3601, 0.4986, 0.375, 0.4986, 0.375, 0.4446, 0.3601, 0.4813, 0.3601, 0.4813, 0.375, 0.4446, 0.375, 0.4813, 0.3601, 0.4813, 0.3601, 0.4446, 0.3601, 0.4446, 0.3601, 0.4813, 0.375, 0.4813, 0.375, 0.4813, 0.3601, 0.4813, 0.3601, 0.4446, 0.375, 0.4446, 0.375, 0.4813, 0.375, 0.4813, 0.375, 0.4446, 0.3601, 0.4446, 0.3601, 0.4446, 0.375, 0.4446, 0.375, 0.4446, 0.2557, 0.4813, 0.2851, 0.4813, 0.25, 0.4446, 0.25, 0.4813, 0.2851, 0.4813, 0.2851, 0.4446, 0.2557, 0.4446, 0.2557, 0.4813, 0.25, 0.4813, 0.25, 0.4813, 0.2851, 0.4813, 0.2851, 0.4446, 0.25, 0.4446, 0.25, 0.4813, 0.25, 0.4813, 0.25, 0.4446, 0.2557, 0.4446, 0.2557, 0.4446, 0.25, 0.4446, 0.25, 0.4446, 0.3609, 0.4446, 0.375, 0.4813, 0.375, 0.4813, 0.3609, 0.4446, 0.375, 0.4446, 0.375, 0.4446, 0.3609, 0.4446, 0.3609, 0.4813, 0.375, 0.4813, 0.375, 0.4446, 0.375, 0.4446, 0.375, 0.4813, 0.3609, 0.4813, 0.3609, 0.4813, 0.375, 0.4813, 0.375, 0.4446, 0.3609, 0.4446, 0.3609, 0.4813, 0.3609, 0.4813, 0.3609, 0.4446, 0.2557, 0.4446, 0.25, 0.4813, 0.25, 0.4813, 0.2851, 0.4446, 0.25, 0.4446, 0.25, 0.4446, 0.2557, 0.4446, 0.2557, 0.4813, 0.25, 0.4813, 0.25, 0.4446, 0.25, 0.4446, 0.25, 0.4813, 0.2851, 0.4813, 0.2851, 0.4813, 0.25, 0.4813, 0.25, 0.4446, 0.2557, 0.4446, 0.2557, 0.4813, 0.2851, 0.4813, 0.2851, 0.4813, 0.4253, 0.4446, 0.2783, 0.4446, 0.2783, 0.4813, 0.4253, 0.4446, 0.2783, 0.4446, 0.2783, 0.4813, 0.4253, 0.4813, 0.4253, 0.4446, 0.2783, 0.4446, 0.2783, 0.4446, 0.2783, 0.4446, 0.2783, 0.4813, 0.4253, 0.4813, 0.4253, 0.4446, 0.2783, 0.4446, 0.2783, 0.4813, 0.4253, 0.4813, 0.4253, 0.4813, 0.4253, 0.4813, 0.4253, 0.4813, 0.375, 0.4446, 0.375, 0.0, 0.0, 0.0, 0.0, 0.4446, 0.375, 0.4446, 0.375, 0.4813, 0.375, 0.4813, 0.375, 0.0, 0.0, 0.0, 0.0, 0.4446, 0.375, 0.4446, 0.375, 0.0, 0.0, 0.0, 0.0, 0.0, 0.0, 0.0, 0.0, 0.4813, 0.375, 0.4813, 0.375, 0.0, 0.0, 0.0, 0.0, 0.4813, 0.375, 0.0, 0.0, 0.0, 0.0, 0.4446, 0.375, 0.0, 0.0, 0.0, 0.0, 0.4813, 0.375, 0.4813, 0.375, 0.0, 0.0, 0.0, 0.0, 0.0, 0.0, 0.0, 0.0, 0.4446, 0.375, 0.4446, 0.375, 0.0, 0.0, 0.0, 0.0, 0.4813, 0.375, 0.4813, 0.375, 0.4446, 0.375, 0.4446, 0.375, 0.0, 0.0, 0.0, 0.0, 0.0, 0.0, 0.0, 0.0, 0.0, 0.0, 0.0, 0.0, 0.0, 0.0, 0.0, 0.0, 0.0, 0.0, 0.0, 0.0, 0.0, 0.0, 0.0, 0.0, 0.0, 0.0, 0.0, 0.0, 0.0, 0.0, 0.0, 0.0, 0.0, 0.0, 0.0, 0.0, 0.0, 0.0, 0.0, 0.0, 0.0, 0.0, 0.0, 0.0, 0.0, 0.0, 0.0, 0.0, 0.0, 0.0, 0.0, 0.0, 0.0, 0.0, 0.0, 0.0, 0.0, 0.0, 0.0, 0.0, 0.0, 0.0, 0.0, 0.0, 0.0, 0.0, 0.0, 0.0, 0.0, 0.0, 0.0, 0.0, 0.0, 0.0, 0.0, 0.0, 0.0, 0.0, 0.0, 0.0, 0.0, 0.0, 0.0, 0.0, 0.0, 0.0, 0.0, 0.0, 0.0, 0.0, 0.0, 0.0, 0.0, 0.0, 0.0, 0.0, 0.0, 0.0, 0.0, 0.0, 0.0, 0.0, 0.0, 0.0, 0.0, 0.0, 0.0, 0.0, 0.0, 0.0, 0.0, 0.0, 0.0, 0.0, 0.0, 0.0, 0.0, 0.0, 0.0, 0.0, 0.0, 0.0, 0.0, 0.0, 0.0, 0.0, 0.0, 0.0, 0.0, 0.0, 0.0, 0.0, 0.0, 0.0, 0.0, 0.0, 0.0, 0.0, 0.0, 0.0, 0.0, 0.0, 0.0, 0.0, 0.4986, 0.287, 0.582, 0.287, 0.582, 0.287, 0.4986, 0.287, 0.0, 0.0, 0.0, 0.0, 0.0, 0.0, 0.0, 0.0, 0.0, 0.0, 0.0, 0.0, 0.0, 0.0, 0.0, 0.0, 0.0, 0.0, 0.0, 0.0, 0.0, 0.0, 0.0, 0.0, 0.0, 0.0, 0.0, 0.0, 0.0, 0.0, 0.0, 0.0, 0.0, 0.0, 0.0, 0.0, 0.0, 0.0, 0.0, 0.0, 0.0, 0.0, 0.0, 0.0, 0.0, 0.0, 0.0, 0.0, 0.4446, 0.324, 0.4446, 0.3609, 0.4813, 0.3609, 0.4813, 0.324, 0.4446, 0.3609, 0.4446, 0.3609, 0.4446, 0.324, 0.4446, 0.324, 0.0, 0.0, 0.0, 0.0, 0.0, 0.0, 0.0, 0.0, 0.4813, 0.324, 0.4813, 0.324, 0.4813, 0.3609, 0.4813, 0.3609, 0.4446, 0.324, 0.4446, 0.324, 0.4813, 0.324, 0.4813, 0.324, 0.4986, 0.324, 0.4986, 0.3609, 0.582, 0.3609, 0.582, 0.324, 0.4986, 0.3609, 0.4986, 0.3609, 0.4986, 0.324, 0.4986, 0.324, 0.582, 0.3601, 0.4986, 0.3601, 0.4986, 0.3601, 0.582, 0.3601, 0.582, 0.324, 0.582, 0.324, 0.582, 0.3609, 0.582, 0.3609, 0.4986, 0.324, 0.4986, 0.324, 0.582, 0.324, 0.582, 0.324, 0.4446, 0.3234, 0.4813, 0.3234, 0.4813, 0.3601, 0.4446, 0.3601, 0.4813, 0.3234, 0.4813, 0.3234, 0.4446, 0.3234, 0.4446, 0.3234, 0.4813, 0.3601, 0.4813, 0.3601, 0.4813, 0.3234, 0.4813, 0.3234, 0.582, 0.3609, 0.4986, 0.3609, 0.4986, 0.3609, 0.582, 0.3609, 0.4446, 0.3234, 0.4446, 0.3234, 0.4446, 0.3601, 0.4446, 0.3601, 0.4986, 0.3234, 0.582, 0.3234, 0.582, 0.3601, 0.4986, 0.3601, 0.582, 0.3234, 0.582, 0.3234, 0.4986, 0.3234, 0.4986, 0.3234, 0.582, 0.3601, 0.582, 0.3601, 0.582, 0.3234, 0.582, 0.3234, 0.0, 0.0, 0.0, 0.0, 0.0, 0.0, 0.0, 0.0, 0.4986, 0.3234, 0.4986, 0.3234, 0.4986, 0.3601, 0.4986, 0.3601, 0.4813, 0.4253, 0.4446, 0.2783, 0.4446, 0.2783, 0.4813, 0.4253, 0.4446, 0.2783, 0.4446, 0.2783, 0.4813, 0.4253, 0.4813, 0.4253, 0.4446, 0.2783, 0.4446, 0.2783, 0.4446, 0.2783, 0.4446, 0.2783, 0.4813, 0.4253, 0.4813, 0.4253, 0.4446, 0.2783, 0.4446, 0.2783, 0.4813, 0.4253, 0.4813, 0.4253, 0.4813, 0.4253, 0.4813, 0.4253, 0.582, 0.8279, 0.4986, 0.4946, 0.4986, 0.4946, 0.582, 0.8279, 0.4986, 0.4946, 0.4986, 0.4946, 0.582, 0.8279, 0.582, 0.8279, 0.4986, 0.4946, 0.4986, 0.4946, 0.4986, 0.4946, 0.4986, 0.4946, 0.582, 0.8279, 0.582, 0.8279, 0.4986, 0.4946, 0.4986, 0.4946, 0.582, 0.8279, 0.582, 0.8279, 0.582, 0.8279, 0.582, 0.8279, 0.582, 0.8279, 0.4986, 0.4946, 0.4986, 0.4946, 0.582, 0.8279, 0.4986, 0.4946, 0.4986, 0.4946, 0.582, 0.8279, 0.582, 0.8279, 0.4986, 0.4946, 0.4986, 0.4946, 0.4986, 0.4946, 0.4986, 0.4946, 0.4813, 0.3601, 0.4446, 0.3601, 0.4446, 0.3601, 0.4813, 0.3601, 0.582, 0.8279, 0.582, 0.8279, 0.582, 0.8279, 0.582, 0.8279, 0.4813, 0.4253, 0.4446, 0.2783, 0.4446, 0.2783, 0.4813, 0.4253, 0.4446, 0.2783, 0.4446, 0.2783, 0.4813, 0.4253, 0.4813, 0.4253, 0.4446, 0.2783, 0.4446, 0.2783, 0.4446, 0.2783, 0.4446, 0.2783, 0.582, 0.324, 0.4986, 0.324, 0.4986, 0.324, 0.582, 0.324, 0.4813, 0.4253, 0.4813, 0.4253, 0.4813, 0.4253, 0.4813, 0.4253, 0.4986, 0.25, 0.582, 0.25, 0.582, 0.2867, 0.4986, 0.2867, 0.582, 0.25, 0.582, 0.25, 0.4986, 0.25, 0.4986, 0.25, 0.582, 0.2867, 0.582, 0.2867, 0.582, 0.25, 0.582, 0.25, 0.4986, 0.2867, 0.4986, 0.2867, 0.582, 0.2867, 0.582, 0.2867, 0.4986, 0.25, 0.4986, 0.25, 0.4986, 0.2867, 0.4986, 0.2867, 0.4986, 0.2867, 0.582, 0.2867, 0.582, 0.3234, 0.4986, 0.3234, 0.4986, 0.4946, 0.582, 0.8279, 0.582, 0.8279, 0.4986, 0.4946, 0.582, 0.3234, 0.582, 0.3234, 0.582, 0.2867, 0.582, 0.2867, 0.4813, 0.4253, 0.4446, 0.2783, 0.4446, 0.2783, 0.4813, 0.4253, 0.4986, 0.2867, 0.4986, 0.2867, 0.4986, 0.3234, 0.4986, 0.3234, 0.4446, 0.25, 0.4813, 0.25, 0.4813, 0.2867, 0.4446, 0.2867, 0.4813, 0.25, 0.4813, 0.25, 0.4446, 0.25, 0.4446, 0.25, 0.4813, 0.2867, 0.4813, 0.2867, 0.4813, 0.25, 0.4813, 0.25, 0.4446, 0.2867, 0.4446, 0.2867, 0.4813, 0.2867, 0.4813, 0.2867, 0.4446, 0.25, 0.4446, 0.25, 0.4446, 0.2867, 0.4446, 0.2867, 0.4446, 0.2867, 0.4813, 0.2867, 0.4813, 0.3234, 0.4446, 0.3234, 0.0, 0.0, 0.0, 0.0, 0.0, 0.0, 0.0, 0.0, 0.4813, 0.3234, 0.4813, 0.3234, 0.4813, 0.2867, 0.4813, 0.2867, 0.0, 0.0, 0.0, 0.0, 0.0, 0.0, 0.0, 0.0, 0.4446, 0.2867, 0.4446, 0.2867, 0.4446, 0.3234, 0.4446, 0.3234, 0.4446, 0.2783, 0.4813, 0.4253, 0.4813, 0.3902, 0.4446, 0.2727, 0.4813, 0.4253, 0.4813, 0.4253, 0.4446, 0.2783, 0.4446, 0.2783, 0.4813, 0.3902, 0.4813, 0.3902, 0.4813, 0.4253, 0.4813, 0.4253, 0.4446, 0.2727, 0.4446, 0.2727, 0.4813, 0.3902, 0.4813, 0.3902, 0.4446, 0.2783, 0.4446, 0.2783, 0.4446, 0.2727, 0.4446, 0.2727, 0.4446, 0.2727, 0.4813, 0.3902, 0.4813, 0.3552, 0.4446, 0.267, 0.582, 0.4812, 0.582, 0.4812, 0.582, 0.4812, 0.582, 0.4812, 0.4813, 0.3552, 0.4813, 0.3552, 0.4813, 0.3902, 0.4813, 0.3902, 0.4446, 0.267, 0.4446, 0.267, 0.4813, 0.3552, 0.4813, 0.3552, 0.4446, 0.2727, 0.4446, 0.2727, 0.4446, 0.267, 0.4446, 0.267, 0.4446, 0.267, 0.4813, 0.3552, 0.4813, 0.3201, 0.4446, 0.2613, 0.4813, 0.3902, 0.4813, 0.3902, 0.4813, 0.3902, 0.4813, 0.3902, 0.4813, 0.3201, 0.4813, 0.3201, 0.4813, 0.3552, 0.4813, 0.3552, 0.4446, 0.2613, 0.4446, 0.2613, 0.4813, 0.3201, 0.4813, 0.3201, 0.4446, 0.267, 0.4446, 0.267, 0.4446, 0.2613, 0.4446, 0.2613, 0.4446, 0.2613, 0.4813, 0.3201, 0.4813, 0.2851, 0.4446, 0.2557, 0.4986, 0.2989, 0.582, 0.3656, 0.582, 0.3656, 0.4986, 0.2989, 0.4813, 0.2851, 0.4813, 0.2851, 0.4813, 0.3201, 0.4813, 0.3201, 0.4446, 0.2557, 0.4446, 0.2557, 0.4446, 0.2557, 0.4446, 0.2557, 0.4446, 0.2613, 0.4446, 0.2613, 0.4446, 0.2557, 0.4446, 0.2557, 0.4986, 0.4946, 0.582, 0.8279, 0.582, 0.7123, 0.4986, 0.4456, 0.582, 0.8279, 0.582, 0.8279, 0.4986, 0.4946, 0.4986, 0.4946, 0.582, 0.7123, 0.582, 0.7123, 0.582, 0.8279, 0.582, 0.8279, 0.4986, 0.4456, 0.4986, 0.4456, 0.582, 0.7123, 0.582, 0.7123, 0.4986, 0.4946, 0.4986, 0.4946, 0.4986, 0.4456, 0.4986, 0.4456, 0.4986, 0.4456, 0.582, 0.7123, 0.582, 0.5967, 0.4986, 0.3967, 0.4446, 0.2727, 0.4446, 0.2727, 0.4446, 0.2727, 0.4446, 0.2727, 0.582, 0.5967, 0.582, 0.5967, 0.582, 0.7123, 0.582, 0.7123, 0.4986, 0.3967, 0.4986, 0.3967, 0.582, 0.5967, 0.582, 0.5967, 0.4986, 0.4456, 0.4986, 0.4456, 0.4986, 0.3967, 0.4986, 0.3967, 0.4986, 0.3967, 0.582, 0.5967, 0.582, 0.4812, 0.4986, 0.3478, 0.4813, 0.2851, 0.4813, 0.2851, 0.4813, 0.2851, 0.4813, 0.2851, 0.582, 0.4812, 0.582, 0.4812, 0.582, 0.5967, 0.582, 0.5967, 0.4986, 0.3478, 0.4986, 0.3478, 0.582, 0.4812, 0.582, 0.4812, 0.4986, 0.3967, 0.4986, 0.3967, 0.4986, 0.3478, 0.4986, 0.3478, 0.4986, 0.3478, 0.582, 0.4812, 0.582, 0.3656, 0.4986, 0.2989, 0.582, 0.4812, 0.4986, 0.3478, 0.4986, 0.3478, 0.582, 0.4812, 0.582, 0.3656, 0.582, 0.3656, 0.582, 0.4812, 0.582, 0.4812, 0.4446, 0.2613, 0.4446, 0.2613, 0.4446, 0.2613, 0.4446, 0.2613, 0.4986, 0.3478, 0.4986, 0.3478, 0.4986, 0.2989, 0.4986, 0.2989, 0.4813, 0.4253, 0.4446, 0.2783, 0.4446, 0.2783, 0.4813, 0.4253, 0.4446, 0.2783, 0.4446, 0.2783, 0.4813, 0.4253, 0.4813, 0.4253, 0.4446, 0.2783, 0.4446, 0.2783, 0.4446, 0.2783, 0.4446, 0.2783, 0.4813, 0.4253, 0.4446, 0.2783, 0.4446, 0.2783, 0.4813, 0.4253, 0.4813, 0.4253, 0.4813, 0.4253, 0.4813, 0.4253, 0.4813, 0.4253, 0.582, 0.8279, 0.4986, 0.4946, 0.4986, 0.4946, 0.582, 0.8279, 0.4986, 0.4946, 0.4986, 0.4946, 0.582, 0.8279, 0.582, 0.8279, 0.4986, 0.4946, 0.4986, 0.4946, 0.4986, 0.4946, 0.4986, 0.4946, 0.4813, 0.3609, 0.4813, 0.3609, 0.4813, 0.3609, 0.4813, 0.3609, 0.582, 0.8279, 0.582, 0.8279, 0.582, 0.8279, 0.582, 0.8279, 0.4813, 0.4253, 0.4446, 0.2783, 0.4446, 0.2783, 0.4813, 0.4253, 0.4446, 0.2783, 0.4813, 0.4253, 0.4813, 0.4253, 0.4446, 0.2783, 0.4446, 0.2783, 0.4446, 0.2783, 0.4446, 0.2783, 0.4446, 0.2783, 0.0, 0.0, 0.0, 0.0, 0.0, 0.0, 0.0, 0.0, 0.4813, 0.4253, 0.4813, 0.4253, 0.4813, 0.4253, 0.4813, 0.4253, 0.582, 0.8279, 0.4986, 0.4946, 0.4986, 0.4946, 0.582, 0.8279, 0.4446, 0.3609, 0.4446, 0.3609, 0.4446, 0.3609, 0.4446, 0.3609, 0.4986, 0.4946, 0.4986, 0.4946, 0.4986, 0.4946, 0.4986, 0.4946, 0.582, 0.8279, 0.582, 0.8279, 0.582, 0.8279, 0.582, 0.8279, 0.582, 0.8279, 0.582, 0.8279, 0.582, 0.8279, 0.582, 0.8279, 0.4446, 0.2783, 0.4446, 0.2727, 0.4813, 0.3902, 0.4813, 0.4253, 0.4446, 0.2727, 0.4446, 0.2727, 0.4446, 0.2783, 0.4446, 0.2783, 0.4813, 0.3902, 0.4813, 0.3902, 0.4446, 0.2727, 0.4446, 0.2727, 0.4813, 0.4253, 0.4813, 0.4253, 0.4813, 0.3902, 0.4813, 0.3902, 0.4446, 0.2783, 0.4446, 0.2783, 0.4813, 0.4253, 0.4813, 0.4253, 0.4446, 0.2727, 0.4446, 0.267, 0.4813, 0.3552, 0.4813, 0.3902, 0.4446, 0.267, 0.4446, 0.267, 0.4446, 0.2727, 0.4446, 0.2727, 0.4813, 0.3552, 0.4813, 0.3552, 0.4446, 0.267, 0.4446, 0.267, 0.4813, 0.3902, 0.4813, 0.3902, 0.4813, 0.3552, 0.4813, 0.3552, 0.4446, 0.2727, 0.4813, 0.3902, 0.4813, 0.3902, 0.4446, 0.2727, 0.4446, 0.267, 0.4446, 0.2613, 0.4813, 0.3201, 0.4813, 0.3552, 0.4446, 0.2613, 0.4446, 0.2613, 0.4446, 0.267, 0.4446, 0.267, 0.4813, 0.3201, 0.4813, 0.3201, 0.4446, 0.2613, 0.4446, 0.2613, 0.4813, 0.3552, 0.4813, 0.3552, 0.4813, 0.3201, 0.4813, 0.3201, 0.4813, 0.3201, 0.4813, 0.3201, 0.4813, 0.3201, 0.4813, 0.3201, 0.4446, 0.2613, 0.4446, 0.2557, 0.4813, 0.2851, 0.4813, 0.3201, 0.4446, 0.2557, 0.4446, 0.2557, 0.4446, 0.2613, 0.4446, 0.2613, 0.582, 0.3656, 0.582, 0.3656, 0.582, 0.3656, 0.582, 0.3656, 0.4813, 0.3201, 0.4813, 0.3201, 0.4813, 0.2851, 0.4813, 0.2851, 0.4986, 0.3967, 0.4986, 0.3967, 0.4986, 0.3967, 0.4986, 0.3967, 0.4986, 0.4946, 0.4986, 0.4456, 0.582, 0.7123, 0.582, 0.8279, 0.4986, 0.4456, 0.4986, 0.4456, 0.4986, 0.4946, 0.4986, 0.4946, 0.582, 0.7123, 0.582, 0.7123, 0.4986, 0.4456, 0.4986, 0.4456, 0.582, 0.8279, 0.582, 0.8279, 0.582, 0.7123, 0.582, 0.7123, 0.4986, 0.4946, 0.4986, 0.4946, 0.582, 0.8279, 0.582, 0.8279, 0.4986, 0.4456, 0.4986, 0.3967, 0.582, 0.5967, 0.582, 0.7123, 0.4986, 0.3967, 0.4986, 0.3967, 0.4986, 0.4456, 0.4986, 0.4456, 0.582, 0.5967, 0.582, 0.5967, 0.4986, 0.3967, 0.4986, 0.3967, 0.582, 0.7123, 0.582, 0.7123, 0.582, 0.5967, 0.582, 0.5967, 0.4446, 0.2557, 0.4813, 0.2851, 0.4813, 0.2851, 0.4446, 0.2557, 0.4986, 0.3967, 0.4986, 0.3478, 0.582, 0.4812, 0.582, 0.5967, 0.4986, 0.3478, 0.4986, 0.3478, 0.4986, 0.3967, 0.4986, 0.3967, 0.582, 0.5967, 0.582, 0.5967, 0.582, 0.5967, 0.582, 0.5967, 0.582, 0.5967, 0.582, 0.5967, 0.582, 0.4812, 0.582, 0.4812, 0.4986, 0.2989, 0.4986, 0.2989, 0.4986, 0.2989, 0.4986, 0.2989, 0.4986, 0.3478, 0.4986, 0.2989, 0.582, 0.3656, 0.582, 0.4812, 0.4986, 0.2989, 0.4986, 0.2989, 0.4986, 0.3478, 0.4986, 0.3478, 0.4813, 0.3201, 0.4446, 0.2613, 0.4446, 0.2613, 0.4813, 0.3201, 0.582, 0.4812, 0.582, 0.4812, 0.582, 0.3656, 0.582, 0.3656, 0.4986, 0.3478, 0.4986, 0.3478, 0.582, 0.4812, 0.582, 0.4812, 0.4986, 0.25, 0.4986, 0.287, 0.582, 0.287, 0.582, 0.25, 0.4986, 0.287, 0.4986, 0.287, 0.4986, 0.25, 0.4986, 0.25, 0.582, 0.287, 0.582, 0.287, 0.4986, 0.287, 0.4986, 0.287, 0.582, 0.25, 0.582, 0.25, 0.582, 0.287, 0.582, 0.287, 0.4986, 0.25, 0.4986, 0.25, 0.582, 0.25, 0.582, 0.25, 0.4986, 0.287, 0.4986, 0.324, 0.582, 0.324, 0.582, 0.287, 0.4986, 0.324, 0.4986, 0.324, 0.4986, 0.287, 0.4986, 0.287, 0.0, 0.0, 0.0, 0.0, 0.0, 0.0, 0.0, 0.0, 0.582, 0.287, 0.582, 0.287, 0.582, 0.324, 0.582, 0.324, 0.4986, 0.4946, 0.4986, 0.4946, 0.4986, 0.4946, 0.4986, 0.4946, 0.4446, 0.25, 0.4446, 0.287, 0.4813, 0.287, 0.4813, 0.25, 0.4446, 0.287, 0.4446, 0.287, 0.4446, 0.25, 0.4446, 0.25, 0.4813, 0.287, 0.4813, 0.287, 0.4446, 0.287, 0.4446, 0.287, 0.4813, 0.25, 0.4813, 0.25, 0.4813, 0.287, 0.4813, 0.287, 0.4446, 0.25, 0.4446, 0.25, 0.4813, 0.25, 0.4813, 0.25, 0.4446, 0.287, 0.4446, 0.324, 0.4813, 0.324, 0.4813, 0.287, 0.4446, 0.324, 0.4446, 0.324, 0.4446, 0.287, 0.4446, 0.287, 0.4813, 0.3609, 0.4446, 0.3609, 0.4446, 0.3609, 0.4813, 0.3609, 0.4813, 0.287, 0.4813, 0.287, 0.4813, 0.324, 0.4813, 0.324, 0.0, 0.0, 0.0, 0.0, 0.0, 0.0, 0.0, 0.0, 0.0, 0.0, 0.0, 0.0, 0.0, 0.0, 0.0, 0.0, 0.0, 0.0, 0.0, 0.0, 0.0, 0.0, 0.0, 0.0, 0.0, 0.0, 0.0, 0.0, 0.0, 0.0, 0.0, 0.0, 0.0, 0.0, 0.0, 0.0, 0.0, 0.0, 0.0, 0.0, 0.0, 0.0, 0.0, 0.0, 0.0, 0.0, 0.0, 0.0, 0.0, 0.0, 0.0, 0.0, 0.0, 0.0, 0.0, 0.0, 0.0, 0.0, 0.0, 0.0, 0.0, 0.0, 0.0, 0.0, 0.0, 0.0, 0.0, 0.0, 0.0, 0.0, 0.0, 0.0, 0.0, 0.0, 0.0, 0.0, 0.0, 0.0, 0.0, 0.0, 0.0, 0.0, 0.0, 0.0, 0.0, 0.0, 0.0, 0.0, 0.0, 0.0, 0.0, 0.0, 0.0, 0.0, 0.0, 0.0, 0.582, 0.8279, 0.4986, 0.4946, 0.4986, 0.4946, 0.582, 0.8279, 0.0, 0.0, 0.0, 0.0, 0.0, 0.0, 0.0, 0.0, 0.0, 0.0, 0.0, 0.0, 0.0, 0.0, 0.0, 0.0, 0.0, 0.0, 0.0, 0.0, 0.0, 0.0, 0.0, 0.0, 0.0, 0.0, 0.0, 0.0, 0.0, 0.0, 0.0, 0.0, 0.0, 0.0, 0.0, 0.0, 0.0, 0.0, 0.0, 0.0, 0.0, 0.0, 0.0, 0.0, 0.0, 0.0, 0.0, 0.0, 0.0, 0.0, 0.0, 0.0, 0.0, 0.0, 0.0, 0.0, 0.0, 0.0, 0.0, 0.0, 0.0, 0.0, 0.0, 0.0, 0.0, 0.0, 0.0, 0.0, 0.0, 0.0, 0.0, 0.0, 0.4446, 0.2783, 0.4813, 0.4253, 0.4813, 0.4253, 0.4446, 0.2783, 0.0, 0.0, 0.0, 0.0, 0.0, 0.0, 0.0, 0.0, 0.0, 0.0, 0.0, 0.0, 0.0, 0.0, 0.0, 0.0, 0.0, 0.0, 0.0, 0.0, 0.0, 0.0, 0.0, 0.0, 0.0, 0.0, 0.0, 0.0, 0.0, 0.0, 0.0, 0.0, 0.0, 0.0, 0.0, 0.0, 0.0, 0.0, 0.0, 0.0, 0.0, 0.0, 0.0, 0.0, 0.0, 0.0, 0.0, 0.0, 0.0, 0.0, 0.0, 0.0, 0.0, 0.0, 0.0, 0.0, 0.0, 0.0, 0.0, 0.0, 0.0, 0.0, 0.0, 0.0, 0.0, 0.0, 0.0, 0.0, 0.0, 0.0, 0.0, 0.0, 0.4986, 0.4946, 0.582, 0.8279, 0.582, 0.8279, 0.4986, 0.4946, 0.0, 0.0, 0.0, 0.0, 0.0, 0.0, 0.0, 0.0, 0.0, 0.0, 0.0, 0.0, 0.0, 0.0, 0.0, 0.0, 0.0, 0.0, 0.0, 0.0, 0.0, 0.0, 0.0, 0.0, 0.0, 0.0, 0.0, 0.0, 0.0, 0.0, 0.0, 0.0, 0.4446, 0.3234, 0.4446, 0.3234, 0.4446, 0.3234, 0.4446, 0.3234, 0.0, 0.0, 0.0, 0.0, 0.0, 0.0, 0.0, 0.0, 0.4986, 0.3609, 0.582, 0.3609, 0.582, 0.3609, 0.4986, 0.3609, 0.0, 0.0, 0.0, 0.0, 0.0, 0.0, 0.0, 0.0, 0.0, 0.0, 0.0, 0.0, 0.0, 0.0, 0.0, 0.0, 0.625, 0.3618, 0.625, 0.3753, 0.625, 0.375, 0.625, 0.3601, 0.625, 0.3753, 0.0, 0.0, 0.0, 0.0, 0.625, 0.375, 0.625, 0.3758, 0.625, 0.3605, 0.625, 0.3622, 0.625, 0.3761, 0.0, 0.0, 0.625, 0.3758, 0.625, 0.3761, 0.0, 0.0, 0.625, 0.257, 0.625, 0.4046, 0.625, 0.4019, 0.625, 0.2596, 0.625, 0.3972, 0.625, 0.2526, 0.625, 0.25, 0.625, 0.4, 0.625, 0.992, 0.625, 0.992, 0.625, 1.0, 0.625, 1.0, 0.625, 0.3753, 0.625, 0.3627, 0.625, 0.3609, 0.625, 0.375, 0.0, 0.0, 0.625, 0.3753, 0.625, 0.375, 0.0, 0.0, 0.625, 0.3613, 0.625, 0.3758, 0.625, 0.3761, 0.625, 0.363, 0.625, 0.3758, 0.0, 0.0, 0.0, 0.0, 0.625, 0.3761, 0.625, 0.4046, 0.625, 0.257, 0.625, 0.2596, 0.625, 0.4019, 0.625, 0.9787, 0.625, 0.9787, 0.625, 0.9708, 0.625, 0.9708, 0.625, 0.2526, 0.625, 0.3972, 0.625, 0.4, 0.625, 0.25, 0.0, 0.0, 0.0, 0.0, 0.0, 0.0, 0.0, 0.0, 0.0, 0.0, 0.0, 0.0, 0.0, 0.0, 0.0, 0.0, 0.0, 0.0, 0.0, 0.0, 0.0, 0.0, 0.0, 0.0, 0.0, 0.0, 0.0, 0.0, 0.0, 0.0, 0.0, 0.0, 0.0, 0.0, 0.0, 0.0, 0.0, 0.0, 0.0, 0.0, 0.625, 0.3627, 0.625, 0.3255, 0.625, 0.324, 0.625, 0.3609, 0.625, 0.327, 0.625, 0.3613, 0.625, 0.363, 0.625, 0.3285, 0.625, 0.3249, 0.625, 0.3618, 0.625, 0.3601, 0.625, 0.3234, 0.625, 0.3605, 0.625, 0.3265, 0.625, 0.328, 0.625, 0.3622, 0.625, 0.992, 0.625, 0.992, 0.625, 1.0, 0.625, 1.0, 0.625, 0.9787, 0.625, 0.9787, 0.625, 0.9708, 0.625, 0.9708, 0.625, 0.992, 0.625, 0.992, 0.625, 1.0, 0.625, 1.0, 0.625, 0.9787, 0.625, 0.9787, 0.625, 0.9708, 0.625, 0.9708, 0.625, 0.2526, 0.625, 0.288, 0.625, 0.2867, 0.625, 0.25, 0.625, 0.288, 0.625, 0.3249, 0.625, 0.3234, 0.625, 0.2867, 0.625, 0.2925, 0.625, 0.257, 0.625, 0.2596, 0.625, 0.2938, 0.625, 0.3265, 0.625, 0.2925, 0.625, 0.2938, 0.625, 0.328, 0.625, 0.8311, 0.625, 0.9787, 0.625, 0.9708, 0.625, 0.8285, 0.625, 0.6889, 0.625, 0.8311, 0.625, 0.8285, 0.625, 0.6863, 0.625, 0.5468, 0.625, 0.6889, 0.625, 0.6863, 0.625, 0.5441, 0.625, 0.4046, 0.625, 0.5468, 0.625, 0.5441, 0.625, 0.4019, 0.625, 0.992, 0.625, 0.8474, 0.625, 0.85, 0.625, 1.0, 0.625, 0.8474, 0.625, 0.6974, 0.625, 0.7, 0.625, 0.85, 0.625, 0.6974, 0.625, 0.5473, 0.625, 0.55, 0.625, 0.7, 0.625, 0.5473, 0.625, 0.3972, 0.625, 0.4, 0.625, 0.55, 0.625, 0.992, 0.625, 0.992, 0.625, 1.0, 0.625, 1.0, 0.625, 0.9787, 0.625, 0.9787, 0.625, 0.9708, 0.625, 0.9708, 0.625, 0.992, 0.625, 0.992, 0.625, 1.0, 0.625, 1.0, 0.625, 0.9787, 0.625, 0.9787, 0.625, 0.9708, 0.625, 0.9708, 0.625, 0.9787, 0.625, 0.8311, 0.625, 0.8285, 0.625, 0.9708, 0.625, 0.8311, 0.625, 0.6889, 0.625, 0.6863, 0.625, 0.8285, 0.625, 0.6889, 0.625, 0.5468, 0.625, 0.5441, 0.625, 0.6863, 0.625, 0.5468, 0.625, 0.4046, 0.625, 0.4019, 0.625, 0.5441, 0.625, 0.8474, 0.625, 0.992, 0.625, 1.0, 0.625, 0.85, 0.625, 0.6974, 0.625, 0.8474, 0.625, 0.85, 0.625, 0.7, 0.625, 0.5473, 0.625, 0.6974, 0.625, 0.7, 0.625, 0.55, 0.625, 0.3972, 0.625, 0.5473, 0.625, 0.55, 0.625, 0.4, 0.625, 0.2883, 0.625, 0.2526, 0.625, 0.25, 0.625, 0.287, 0.625, 0.3255, 0.625, 0.2883, 0.625, 0.287, 0.625, 0.324, 0.625, 0.257, 0.625, 0.2928, 0.625, 0.2941, 0.625, 0.2596, 0.625, 0.2928, 0.625, 0.327, 0.625, 0.3285, 0.625, 0.2941, 0.0, 0.0, 0.0, 0.0, 0.0, 0.0, 0.0, 0.0, 0.0, 0.0, 0.0, 0.0, 0.0, 0.0, 0.0, 0.0, 0.0, 0.0, 0.0, 0.0, 0.0, 0.0, 0.0, 0.0, 0.0, 0.0, 0.0, 0.0, 0.0, 0.0, 0.0, 0.0, 0.0, 0.0, 0.0, 0.0, 0.0, 0.0, 0.0, 0.0, 0.0, 0.0, 0.0, 0.0, 0.0, 0.0, 0.0, 0.0, 0.0, 0.0, 0.0, 0.0, 0.0, 0.0, 0.0, 0.0, 0.0, 0.0, 0.0, 0.0, 0.0, 0.0, 0.0, 0.0, 0.0, 0.0, 0.0, 0.0, 0.0, 0.0, 0.0, 0.0, 0.0, 0.0, 0.0, 0.0, 0.0, 0.0, 0.0, 0.0, 0.4813, 0.3609, 0.4813, 0.3609, 0.4446, 0.3609, 0.4446, 0.3609, 0.582, 0.3609, 0.582, 0.3609, 0.4986, 0.3609, 0.4986, 0.3609, 0.4446, 0.3601, 0.4446, 0.3601, 0.4813, 0.3601, 0.4813, 0.3601, 0.4986, 0.3601, 0.4986, 0.3601, 0.582, 0.3601, 0.582, 0.3601, 0.582, 0.8279, 0.582, 0.8279, 0.4986, 0.4946, 0.4986, 0.4946, 0.4813, 0.4253, 0.4813, 0.4253, 0.4446, 0.2783, 0.4446, 0.2783, 0.582, 0.2867, 0.582, 0.2867, 0.4986, 0.2867, 0.4986, 0.2867, 0.4986, 0.3234, 0.4986, 0.3234, 0.582, 0.3234, 0.582, 0.3234, 0.4813, 0.2867, 0.4813, 0.2867, 0.4446, 0.2867, 0.4446, 0.2867, 0.4446, 0.3234, 0.4446, 0.3234, 0.4813, 0.3234, 0.4813, 0.3234, 0.4813, 0.4253, 0.4813, 0.4253, 0.4446, 0.2783, 0.4446, 0.2783, 0.582, 0.8279, 0.582, 0.8279, 0.4986, 0.4946, 0.4986, 0.4946, 0.4446, 0.2783, 0.4446, 0.2783, 0.4813, 0.4253, 0.4813, 0.4253, 0.4813, 0.4253, 0.4813, 0.4253, 0.4446, 0.2783, 0.4446, 0.2783, 0.4986, 0.4946, 0.4986, 0.4946, 0.582, 0.8279, 0.582, 0.8279, 0.582, 0.8279, 0.582, 0.8279, 0.4986, 0.4946, 0.4986, 0.4946, 0.582, 0.324, 0.582, 0.324, 0.4986, 0.324, 0.4986, 0.324, 0.4986, 0.287, 0.4986, 0.287, 0.582, 0.287, 0.582, 0.287, 0.4813, 0.324, 0.4813, 0.324, 0.4446, 0.324, 0.4446, 0.324, 0.4446, 0.287, 0.4446, 0.287, 0.4813, 0.287, 0.4813, 0.287, 0.0, 0.0, 0.0, 0.0, 0.0, 0.0, 0.0, 0.0, 0.0, 0.0, 0.0, 0.0, 0.0, 0.0, 0.0, 0.0, 0.0, 0.0, 0.0, 0.0, 0.0, 0.0, 0.0, 0.0, 0.0, 0.0, 0.0, 0.0, 0.0, 0.0, 0.0, 0.0, 0.0, 0.0, 0.0, 0.0, 0.0, 0.0, 0.0, 0.0, 0.0, 0.0, 0.0, 0.0, 0.0, 0.0, 0.0, 0.0, 0.0, 0.0, 0.0, 0.0, 0.0, 0.0, 0.0, 0.0, 0.0, 0.0, 0.0, 0.0, 0.0, 0.0, 0.0, 0.0, 0.0, 0.0, 0.0, 0.0, 0.0, 0.0, 0.0, 0.0, 0.0, 0.0, 0.0, 0.0, 0.0, 0.0, 0.0, 0.0, 0.0, 0.0, 0.0, 0.0, 0.0, 0.0, 0.0, 0.0, 0.4446, 0.2783, 0.4446, 0.2783, 0.4446, 0.2783, 0.4446, 0.2783, 0.4986, 0.324, 0.4986, 0.324, 0.4986, 0.324, 0.4986, 0.324, 0.0, 0.0, 0.0, 0.0, 0.0, 0.0, 0.0, 0.0, 0.4813, 0.4253, 0.4813, 0.4253, 0.4813, 0.4253, 0.4813, 0.4253, 0.4446, 0.2783, 0.4446, 0.2783, 0.4446, 0.2783, 0.4446, 0.2783, 0.4986, 0.3609, 0.4986, 0.3609, 0.4986, 0.3609, 0.4986, 0.3609, 0.4986, 0.287, 0.4986, 0.287, 0.4986, 0.287, 0.4986, 0.287, 0.4813, 0.4253, 0.4813, 0.4253, 0.4813, 0.4253, 0.4813, 0.4253, 0.582, 0.324, 0.582, 0.324, 0.582, 0.324, 0.582, 0.324, 0.582, 0.3609, 0.582, 0.3609, 0.582, 0.3609, 0.582, 0.3609, 0.582, 0.287, 0.582, 0.287, 0.582, 0.287, 0.582, 0.287, 0.0, 0.0, 0.0, 0.0, 0.0, 0.0, 0.0, 0.0, 0.582, 0.8279, 0.4986, 0.4946, 0.4986, 0.4946, 0.582, 0.8279, 0.0, 0.0, 0.0, 0.0, 0.0, 0.0, 0.0, 0.0, 0.4446, 0.3601, 0.4813, 0.3601, 0.4813, 0.3601, 0.4446, 0.3601, 0.582, 0.287, 0.4986, 0.287, 0.4986, 0.287, 0.582, 0.287, 0.0, 0.0, 0.0, 0.0, 0.0, 0.0, 0.0, 0.0, 0.4986, 0.4946, 0.4986, 0.4946, 0.4986, 0.4946, 0.4986, 0.4946, 0.4986, 0.324, 0.582, 0.324, 0.582, 0.324, 0.4986, 0.324, 0.582, 0.2867, 0.4986, 0.2867, 0.4986, 0.2867, 0.582, 0.2867, 0.582, 0.8279, 0.582, 0.8279, 0.582, 0.8279, 0.582, 0.8279, 0.4813, 0.287, 0.4446, 0.287, 0.4446, 0.287, 0.4813, 0.287, 0.0, 0.0, 0.0, 0.0, 0.0, 0.0, 0.0, 0.0, 0.4446, 0.2783, 0.4813, 0.4253, 0.4813, 0.4253, 0.4446, 0.2783, 0.4446, 0.324, 0.4813, 0.324, 0.4813, 0.324, 0.4446, 0.324, 0.4813, 0.3601, 0.4813, 0.3601, 0.4813, 0.3601, 0.4813, 0.3601, 0.4986, 0.2867, 0.582, 0.2867, 0.582, 0.2867, 0.4986, 0.2867, 0.0, 0.0, 0.0, 0.0, 0.0, 0.0, 0.0, 0.0, 0.4986, 0.3234, 0.582, 0.3234, 0.582, 0.3234, 0.4986, 0.3234, 0.4446, 0.2783, 0.4813, 0.4253, 0.4813, 0.4253, 0.4446, 0.2783, 0.4446, 0.3601, 0.4446, 0.3601, 0.4446, 0.3601, 0.4446, 0.3601, 0.0, 0.0, 0.0, 0.0, 0.0, 0.0, 0.0, 0.0, 0.582, 0.3234, 0.4986, 0.3234, 0.4986, 0.3234, 0.582, 0.3234, 0.0, 0.0, 0.0, 0.0, 0.0, 0.0, 0.0, 0.0, 0.4813, 0.4253, 0.4446, 0.2783, 0.4446, 0.2783, 0.4813, 0.4253, 0.4813, 0.4253, 0.4446, 0.2783, 0.4446, 0.2783, 0.4813, 0.4253, 0.4813, 0.324, 0.4446, 0.324, 0.4446, 0.324, 0.4813, 0.324, 0.0, 0.0, 0.0, 0.0, 0.0, 0.0, 0.0, 0.0, 0.4446, 0.2867, 0.4813, 0.2867, 0.4813, 0.2867, 0.4446, 0.2867, 0.0, 0.0, 0.0, 0.0, 0.0, 0.0, 0.0, 0.0, 0.582, 0.2867, 0.582, 0.2867, 0.582, 0.2867, 0.582, 0.2867, 0.4986, 0.4946, 0.582, 0.8279, 0.582, 0.8279, 0.4986, 0.4946, 0.4813, 0.3234, 0.4446, 0.3234, 0.4446, 0.3234, 0.4813, 0.3234, 0.4986, 0.2867, 0.4986, 0.2867, 0.4986, 0.2867, 0.4986, 0.2867, 0.4446, 0.2783, 0.4446, 0.2783, 0.4446, 0.2783, 0.4446, 0.2783, 0.582, 0.8279, 0.4986, 0.4946, 0.4986, 0.4946, 0.582, 0.8279, 0.4986, 0.3601, 0.582, 0.3601, 0.582, 0.3601, 0.4986, 0.3601, 0.4446, 0.287, 0.4813, 0.287, 0.4813, 0.287, 0.4446, 0.287, 0.0, 0.0, 0.0, 0.0, 0.0, 0.0, 0.0, 0.0, 0.582, 0.3234, 0.582, 0.3234, 0.582, 0.3234, 0.582, 0.3234, 0.4813, 0.4253, 0.4813, 0.4253, 0.4813, 0.4253, 0.4813, 0.4253, 0.4446, 0.324, 0.4446, 0.324, 0.4446, 0.324, 0.4446, 0.324, 0.0, 0.0, 0.0, 0.0, 0.0, 0.0, 0.0, 0.0, 0.4986, 0.3234, 0.4986, 0.3234, 0.4986, 0.3234, 0.4986, 0.3234, 0.4446, 0.2783, 0.4446, 0.2783, 0.4446, 0.2783, 0.4446, 0.2783, 0.4446, 0.287, 0.4446, 0.287, 0.4446, 0.287, 0.4446, 0.287, 0.0, 0.0, 0.0, 0.0, 0.0, 0.0, 0.0, 0.0, 0.4813, 0.4253, 0.4813, 0.4253, 0.4813, 0.4253, 0.4813, 0.4253, 0.4813, 0.324, 0.4813, 0.324, 0.4813, 0.324, 0.4813, 0.324, 0.0, 0.0, 0.0, 0.0, 0.0, 0.0, 0.0, 0.0, 0.4986, 0.4946, 0.582, 0.8279, 0.582, 0.8279, 0.4986, 0.4946, 0.582, 0.3601, 0.582, 0.3601, 0.582, 0.3601, 0.582, 0.3601, 0.4813, 0.287, 0.4813, 0.287, 0.4813, 0.287, 0.4813, 0.287, 0.0, 0.0, 0.0, 0.0, 0.0, 0.0, 0.0, 0.0, 0.4986, 0.3601, 0.4986, 0.3601, 0.4986, 0.3601, 0.4986, 0.3601, 0.0, 0.0, 0.0, 0.0, 0.0, 0.0, 0.0, 0.0, 0.0, 0.0, 0.0, 0.0, 0.0, 0.0, 0.0, 0.0, 0.0, 0.0, 0.0, 0.0, 0.0, 0.0, 0.0, 0.0, 0.582, 0.8279, 0.4986, 0.4946, 0.4986, 0.4946, 0.582, 0.8279, 0.0, 0.0, 0.0, 0.0, 0.0, 0.0, 0.0, 0.0, 0.0, 0.0, 0.0, 0.0, 0.0, 0.0, 0.0, 0.0, 0.0, 0.0, 0.0, 0.0, 0.0, 0.0, 0.0, 0.0, 0.4986, 0.4946, 0.4986, 0.4946, 0.4986, 0.4946, 0.4986, 0.4946, 0.582, 0.8279, 0.582, 0.8279, 0.582, 0.8279, 0.582, 0.8279, 0.0, 0.0, 0.0, 0.0, 0.0, 0.0, 0.0, 0.0, 0.0, 0.0, 0.0, 0.0, 0.0, 0.0, 0.0, 0.0, 0.4986, 0.4946, 0.4986, 0.4946, 0.4986, 0.4946, 0.4986, 0.4946, 0.0, 0.0, 0.0, 0.0, 0.0, 0.0, 0.0, 0.0, 0.4813, 0.2867, 0.4446, 0.2867, 0.4446, 0.2867, 0.4813, 0.2867, 0.582, 0.8279, 0.582, 0.8279, 0.582, 0.8279, 0.582, 0.8279, 0.0, 0.0, 0.0, 0.0, 0.0, 0.0, 0.0, 0.0, 0.0, 0.0, 0.0, 0.0, 0.0, 0.0, 0.0, 0.0, 0.0, 0.0, 0.0, 0.0, 0.0, 0.0, 0.0, 0.0, 0.0, 0.0, 0.0, 0.0, 0.0, 0.0, 0.0, 0.0, 0.4446, 0.3234, 0.4813, 0.3234, 0.4813, 0.3234, 0.4446, 0.3234, 0.0, 0.0, 0.0, 0.0, 0.0, 0.0, 0.0, 0.0, 0.0, 0.0, 0.0, 0.0, 0.0, 0.0, 0.0, 0.0, 0.4813, 0.2867, 0.4813, 0.2867, 0.4813, 0.2867, 0.4813, 0.2867, 0.0, 0.0, 0.0, 0.0, 0.0, 0.0, 0.0, 0.0, 0.0, 0.0, 0.0, 0.0, 0.0, 0.0, 0.0, 0.0, 0.4446, 0.2867, 0.4446, 0.2867, 0.4446, 0.2867, 0.4446, 0.2867, 0.4446, 0.3609, 0.4813, 0.3609, 0.4813, 0.3609, 0.4446, 0.3609, 0.0, 0.0, 0.0, 0.0, 0.0, 0.0, 0.0, 0.0, 0.0, 0.0, 0.0, 0.0, 0.0, 0.0, 0.0, 0.0, 0.4813, 0.3234, 0.4813, 0.3234, 0.4813, 0.3234, 0.4813, 0.3234, 0.4813, 0.3902, 0.4813, 0.3902, 0.4446, 0.2727, 0.4446, 0.2727, 0.4813, 0.3552, 0.4813, 0.3552, 0.4446, 0.267, 0.4446, 0.267, 0.4813, 0.3201, 0.4813, 0.3201, 0.4446, 0.2613, 0.4446, 0.2613, 0.4446, 0.2557, 0.4446, 0.2557, 0.4813, 0.2851, 0.4813, 0.2851, 0.582, 0.7123, 0.582, 0.7123, 0.4986, 0.4456, 0.4986, 0.4456, 0.582, 0.5967, 0.582, 0.5967, 0.4986, 0.3967, 0.4986, 0.3967, 0.582, 0.4812, 0.582, 0.4812, 0.4986, 0.3478, 0.4986, 0.3478, 0.4986, 0.2989, 0.4986, 0.2989, 0.582, 0.3656, 0.582, 0.3656, 0.4446, 0.2727, 0.4446, 0.2727, 0.4813, 0.3902, 0.4813, 0.3902, 0.4446, 0.267, 0.4446, 0.267, 0.4813, 0.3552, 0.4813, 0.3552, 0.4813, 0.2851, 0.4813, 0.2851, 0.4446, 0.2557, 0.4446, 0.2557, 0.4446, 0.2613, 0.4446, 0.2613, 0.4813, 0.3201, 0.4813, 0.3201, 0.4986, 0.4456, 0.4986, 0.4456, 0.582, 0.7123, 0.582, 0.7123, 0.582, 0.4812, 0.582, 0.4812, 0.4986, 0.3478, 0.4986, 0.3478, 0.4986, 0.3967, 0.4986, 0.3967, 0.582, 0.5967, 0.582, 0.5967, 0.582, 0.3656, 0.582, 0.3656, 0.4986, 0.2989, 0.4986, 0.2989, 0.4986, 0.4456, 0.582, 0.7123, 0.582, 0.7123, 0.4986, 0.4456, 0.4813, 0.3902, 0.4446, 0.2727, 0.4446, 0.2727, 0.4813, 0.3902, 0.4986, 0.3478, 0.4986, 0.3478, 0.4986, 0.3478, 0.4986, 0.3478, 0.582, 0.3656, 0.582, 0.3656, 0.582, 0.3656, 0.582, 0.3656, 0.4986, 0.4456, 0.4986, 0.4456, 0.4986, 0.4456, 0.4986, 0.4456, 0.4446, 0.267, 0.4813, 0.3552, 0.4813, 0.3552, 0.4446, 0.267, 0.4986, 0.2989, 0.4986, 0.2989, 0.4986, 0.2989, 0.4986, 0.2989, 0.4813, 0.3902, 0.4446, 0.2727, 0.4446, 0.2727, 0.4813, 0.3902, 0.582, 0.7123, 0.582, 0.7123, 0.582, 0.7123, 0.582, 0.7123, 0.4813, 0.3902, 0.4813, 0.3902, 0.4813, 0.3902, 0.4813, 0.3902, 0.4813, 0.3552, 0.4446, 0.267, 0.4446, 0.267, 0.4813, 0.3552, 0.4446, 0.267, 0.4446, 0.267, 0.4446, 0.267, 0.4446, 0.267, 0.4446, 0.2727, 0.4446, 0.2727, 0.4446, 0.2727, 0.4446, 0.2727, 0.4813, 0.3201, 0.4446, 0.2613, 0.4446, 0.2613, 0.4813, 0.3201, 0.582, 0.7123, 0.4986, 0.4456, 0.4986, 0.4456, 0.582, 0.7123, 0.4446, 0.2727, 0.4813, 0.3902, 0.4813, 0.3902, 0.4446, 0.2727, 0.582, 0.4812, 0.4986, 0.3478, 0.4986, 0.3478, 0.582, 0.4812, 0.4446, 0.2557, 0.4813, 0.2851, 0.4813, 0.2851, 0.4446, 0.2557, 0.4813, 0.3552, 0.4813, 0.3552, 0.4813, 0.3552, 0.4813, 0.3552, 0.4446, 0.267, 0.4813, 0.3552, 0.4813, 0.3552, 0.4446, 0.267, 0.582, 0.7123, 0.4986, 0.4456, 0.4986, 0.4456, 0.582, 0.7123, 0.4446, 0.2613, 0.4813, 0.3201, 0.4813, 0.3201, 0.4446, 0.2613, 0.4986, 0.3967, 0.582, 0.5967, 0.582, 0.5967, 0.4986, 0.3967, 0.582, 0.5967, 0.4986, 0.3967, 0.4986, 0.3967, 0.582, 0.5967, 0.4813, 0.3552, 0.4446, 0.267, 0.4446, 0.267, 0.4813, 0.3552, 0.4813, 0.2851, 0.4446, 0.2557, 0.4446, 0.2557, 0.4813, 0.2851, 0.4813, 0.2851, 0.4446, 0.2557, 0.4446, 0.2557, 0.4813, 0.2851, 0.4986, 0.3478, 0.4986, 0.3478, 0.4986, 0.3478, 0.4986, 0.3478, 0.4986, 0.3478, 0.582, 0.4812, 0.582, 0.4812, 0.4986, 0.3478, 0.582, 0.7123, 0.582, 0.7123, 0.582, 0.7123, 0.582, 0.7123, 0.4986, 0.4456, 0.582, 0.7123, 0.582, 0.7123, 0.4986, 0.4456, 0.4986, 0.3967, 0.4986, 0.3967, 0.4986, 0.3967, 0.4986, 0.3967, 0.4986, 0.2989, 0.582, 0.3656, 0.582, 0.3656, 0.4986, 0.2989, 0.4446, 0.2613, 0.4813, 0.3201, 0.4813, 0.3201, 0.4446, 0.2613, 0.4986, 0.4456, 0.4986, 0.4456, 0.4986, 0.4456, 0.4986, 0.4456, 0.4986, 0.3967, 0.582, 0.5967, 0.582, 0.5967, 0.4986, 0.3967, 0.582, 0.4812, 0.582, 0.4812, 0.582, 0.4812, 0.582, 0.4812, 0.4446, 0.2557, 0.4446, 0.2557, 0.4446, 0.2557, 0.4446, 0.2557, 0.4986, 0.3478, 0.582, 0.4812, 0.582, 0.4812, 0.4986, 0.3478, 0.582, 0.5967, 0.582, 0.5967, 0.582, 0.5967, 0.582, 0.5967, 0.4813, 0.3552, 0.4813, 0.3552, 0.4813, 0.3552, 0.4813, 0.3552, 0.4446, 0.2613, 0.4446, 0.2613, 0.4446, 0.2613, 0.4446, 0.2613, 0.582, 0.3656, 0.4986, 0.2989, 0.4986, 0.2989, 0.582, 0.3656, 0.4446, 0.267, 0.4446, 0.267, 0.4446, 0.267, 0.4446, 0.267, 0.4813, 0.2851, 0.4813, 0.2851, 0.4813, 0.2851, 0.4813, 0.2851, 0.582, 0.5967, 0.4986, 0.3967, 0.4986, 0.3967, 0.582, 0.5967, 0.582, 0.3656, 0.4986, 0.2989, 0.4986, 0.2989, 0.582, 0.3656, 0.4813, 0.3201, 0.4813, 0.3201, 0.4813, 0.3201, 0.4813, 0.3201])
me_001.materials.append(mat_026)
me_001.materials.append(mat_030)
me_001.materials.append(mat_037)
me_001.update()

# ---- objects
ob_001 = bpy.data.objects.new('큐브.001', me_001)

# ---- transforms, parenting, visibility, modifiers, constraints
ob_001.location = (0.0, 0.0, 5.0)
ob_001.scale = (3.863, 6.206, 5.068)
_m = ob_001.modifiers.new('Auto Smooth', 'NODES')
_m.node_group = ng_auto_smooth
_gi = [s.identifier for s in ng_auto_smooth.interface.items_tree if s.item_type == 'SOCKET' and s.in_out == 'INPUT']
_m[_gi[1]] = 0.5236  # Angle

# ---- collection membership
col_collection.objects.link(ob_001)

# ---- scene / render settings (as saved in the file)
scene.frame_start = 1; scene.frame_end = 250; scene.frame_set(1)
scene.render.engine = 'BLENDER_EEVEE_NEXT'
scene.cycles.sampling_pattern = 'TABULATED_SOBOL'
bpy.context.view_layer.update()

# ---- added for rendering (the .blend has no active camera and no usable light): camera, sun
cam_auto = bpy.data.cameras.new('AutoCamera')
cam_auto.lens = 50.0
cam_auto.sensor_width = 36.0
cam_auto.clip_end = 1000.0
ob_auto_camera = bpy.data.objects.new('AutoCamera', cam_auto)
scene.collection.objects.link(ob_auto_camera)
ob_auto_camera.location = (31.4784, -35.5005, 32.3036)
ob_auto_camera.rotation_euler = (1.09748, -7.21219e-08, 0.694738)
scene.camera = ob_auto_camera
light_auto_sun = bpy.data.lights.new('AutoSun', 'SUN')
light_auto_sun.energy = 3.0
light_auto_sun.angle = 0.0523599
ob_auto_sun = bpy.data.objects.new('AutoSun', light_auto_sun)
scene.collection.objects.link(ob_auto_sun)
ob_auto_sun.rotation_euler = (0.872665, 0.174533, 0.523599)
bpy.context.view_layer.update()
